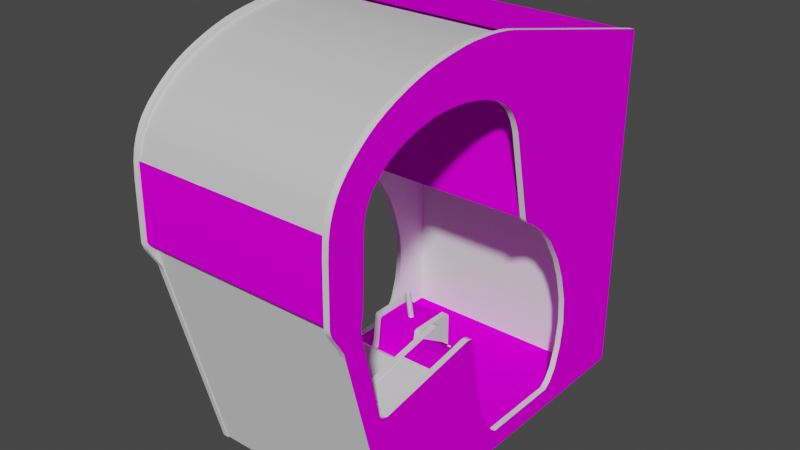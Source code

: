 # Source: tailg2.blend  (saved by Blender 2.93.20; exported with 4.5.12 LTS)
import bpy
from mathutils import Matrix  # noqa: F401  (used for matrix-valued properties, if any)

bpy.ops.wm.read_factory_settings(use_empty=True)
scene = bpy.context.scene
scene.name = 'Scene'

# ---- images (referenced by path relative to the original .blend; pixels are not part of the script)
import os
ASSET_DIR = os.environ.get("B2B_ASSET_DIR", "")  # directory of the original .blend (textures are referenced by path, not embedded)
HERE = os.path.dirname(os.path.abspath(__file__))  # packed textures are extracted next to this script under _unpacked/

def load_image(name, relpath, width, height, colorspace="sRGB"):
    """Load a texture the original file referenced (path relative to the .blend, or extracted next to this script)."""
    p = next((c for c in (os.path.join(HERE, relpath), os.path.join(ASSET_DIR, relpath)) if relpath and os.path.exists(c)), "")
    if p:
        img = bpy.data.images.load(p, check_existing=True)
        img.name = name
    else:  # same state as the original file: an image datablock whose file is absent (Cycles renders it pink)
        img = bpy.data.images.new(name, width, height)
        img.source = "FILE"
        img.filepath = "//" + (relpath or name)
    img.colorspace_settings.name = colorspace
    return img
img_02tailg2snapmap_tiff = load_image('02tailg2snapmap.TIFF', '02tailg2snapmap.TIFF', 1024, 1024, 'sRGB')
img_04tailg2bezelmap_tiff = load_image('04tailg2bezelmap.TIFF', '04tailg2bezelmap.TIFF', 1024, 1024, 'sRGB')
img_tailg2sidemap_tiff = load_image('tailg2sidemap.TIFF', 'tailg2sidemap.TIFF', 1024, 1024, 'sRGB')
img_tailg2frontmap_tiff = load_image('tailg2frontmap.TIFF', 'tailg2frontmap.TIFF', 1024, 1024, 'sRGB')
img_tailg2flatmarqueemap_tiff = load_image('tailg2flatmarqueemap.TIFF', 'tailg2flatmarqueemap.TIFF', 1024, 1024, 'sRGB')
img_tailg2floormap_tiff = load_image('tailg2floormap.TIFF', 'tailg2floormap.TIFF', 1024, 1024, 'sRGB')
img_tailg2miscmap_tiff = load_image('tailg2miscmap.TIFF', 'tailg2miscmap.TIFF', 1024, 1024, 'sRGB')

# ---- materials (node trees are filled in below, after node groups)
mat_01tailg2fakemarquee = bpy.data.materials.new('01tailg2fakemarquee')
mat_01tailg2fakemarquee.use_transparent_shadow = False
mat_01tailg2fakemarquee.roughness = 0.8807
mat_01tailg2fakemarquee.specular_intensity = 0.0
mat_02tailg2snap = bpy.data.materials.new('02tailg2snap')
mat_02tailg2snap.use_transparent_shadow = False
mat_02tailg2snap.roughness = 0.8807
mat_02tailg2snap.specular_intensity = 0.0
mat_03tailg2smokedglass = bpy.data.materials.new('03tailg2smokedglass')
mat_03tailg2smokedglass.use_transparent_shadow = False
mat_03tailg2smokedglass.roughness = 0.8313
mat_03tailg2smokedglass.specular_intensity = 0.5922
mat_04tailg2bezel = bpy.data.materials.new('04tailg2bezel')
mat_04tailg2bezel.use_transparent_shadow = False
mat_04tailg2bezel.roughness = 0.8807
mat_04tailg2bezel.specular_intensity = 0.0
mat_tailg2black = bpy.data.materials.new('tailg2black')
mat_tailg2black.use_transparent_shadow = False
mat_tailg2black.roughness = 0.7934
mat_tailg2black.specular_intensity = 0.5922
mat_tailg2side = bpy.data.materials.new('tailg2side')
mat_tailg2side.use_transparent_shadow = False
mat_tailg2side.roughness = 0.8807
mat_tailg2side.specular_intensity = 0.0
mat_tailg2front = bpy.data.materials.new('tailg2front')
mat_tailg2front.use_transparent_shadow = False
mat_tailg2front.roughness = 0.8807
mat_tailg2front.specular_intensity = 0.0
mat_tailg2flatmarquee = bpy.data.materials.new('tailg2flatmarquee')
mat_tailg2flatmarquee.use_transparent_shadow = False
mat_tailg2flatmarquee.roughness = 0.8807
mat_tailg2flatmarquee.specular_intensity = 0.0
mat_tailg2floor = bpy.data.materials.new('tailg2floor')
mat_tailg2floor.use_transparent_shadow = False
mat_tailg2floor.roughness = 0.8807
mat_tailg2floor.specular_intensity = 0.0
mat_tailg2misc = bpy.data.materials.new('tailg2misc')
mat_tailg2misc.use_transparent_shadow = False
mat_tailg2misc.roughness = 0.8807
mat_tailg2misc.specular_intensity = 0.0
mat_tailg2red = bpy.data.materials.new('tailg2red')
mat_tailg2red.use_transparent_shadow = False
mat_tailg2red.roughness = 0.8807
mat_tailg2red.specular_intensity = 0.0
mat_tailg2silver = bpy.data.materials.new('tailg2silver')
mat_tailg2silver.use_transparent_shadow = False
mat_tailg2silver.roughness = 0.8539
mat_tailg2silver.specular_intensity = 0.3137

# ---- node groups
ng_auto_smooth = bpy.data.node_groups.new('Auto Smooth', 'GeometryNodeTree')
_s = ng_auto_smooth.interface.new_socket(name='Geometry', in_out='OUTPUT', socket_type='NodeSocketGeometry')
_s = ng_auto_smooth.interface.new_socket(name='Geometry', in_out='INPUT', socket_type='NodeSocketGeometry')
_s = ng_auto_smooth.interface.new_socket(name='Angle', in_out='INPUT', socket_type='NodeSocketFloat')
_s.subtype = 'ANGLE'
_s.min_value = 0.0
_s.max_value = 3.142
ng_auto_smooth.is_modifier = True
_N = ng_auto_smooth.nodes; _L = ng_auto_smooth.links
n0 = _N.new('NodeGroupOutput'); n0.name = 'Group Output'; n0.location = (480, -100)
n1 = _N.new('NodeGroupInput'); n1.name = 'Group Input'; n1.location = (-420, -300)
n2 = _N.new('NodeGroupInput'); n2.name = 'Group Input.001'; n2.location = (-60, -100)
n3 = _N.new('GeometryNodeSetShadeSmooth'); n3.name = 'Set Shade Smooth'; n3.location = (120, -100)
n3.domain = 'EDGE'
n4 = _N.new('GeometryNodeSetShadeSmooth'); n4.name = 'Set Shade Smooth.001'; n4.location = (300, -100)
n5 = _N.new('GeometryNodeInputMeshEdgeAngle'); n5.name = 'Edge Angle'; n5.location = (-420, -220)
n6 = _N.new('GeometryNodeInputEdgeSmooth'); n6.name = 'Is Edge Smooth'; n6.location = (-60, -160)
n7 = _N.new('GeometryNodeInputShadeSmooth'); n7.name = 'Is Face Smooth'; n7.location = (-240, -340)
n8 = _N.new('FunctionNodeBooleanMath'); n8.name = 'Boolean Math'; n8.location = (-60, -220)
n9 = _N.new('FunctionNodeCompare'); n9.name = 'Compare'; n9.location = (-240, -180)
n9.operation = 'LESS_EQUAL'
_L.new(n5.outputs[0], n9.inputs[0])
_L.new(n4.outputs[0], n0.inputs[0])
_L.new(n1.outputs[1], n9.inputs[1])
_L.new(n9.outputs[0], n8.inputs[0])
_L.new(n7.outputs[0], n8.inputs[1])
_L.new(n2.outputs[0], n3.inputs[0])
_L.new(n6.outputs[0], n3.inputs[1])
_L.new(n3.outputs[0], n4.inputs[0])
_L.new(n8.outputs[0], n3.inputs[2])
n0.is_active_output = True

# ---- material node trees
mat_01tailg2fakemarquee.use_nodes = True; mat_01tailg2fakemarquee.node_tree.nodes.clear()
_N = mat_01tailg2fakemarquee.node_tree.nodes; _L = mat_01tailg2fakemarquee.node_tree.links
n0 = _N.new('ShaderNodeBsdfPrincipled'); n0.name = 'Principled BSDF'; n0.location = (10, 300)
n0.distribution = 'GGX'
n0.subsurface_method = 'BURLEY'
n0.inputs[2].default_value = 0.8807
n0.inputs[3].default_value = 1.45
n0.inputs[13].default_value = 0.0
n0.inputs[27].default_value = (0.0, 0.0, 0.0, 1.0)
n0.inputs[28].default_value = 1.0
n1 = _N.new('ShaderNodeOutputMaterial'); n1.name = 'Material Output'; n1.location = (300, 300)
_L.new(n0.outputs[0], n1.inputs[0])
n1.is_active_output = True
mat_02tailg2snap.use_nodes = True; mat_02tailg2snap.node_tree.nodes.clear()
_N = mat_02tailg2snap.node_tree.nodes; _L = mat_02tailg2snap.node_tree.links
n0 = _N.new('ShaderNodeBsdfPrincipled'); n0.name = 'Principled BSDF'; n0.location = (10, 300)
n0.distribution = 'GGX'
n0.subsurface_method = 'BURLEY'
n0.inputs[2].default_value = 0.8807
n0.inputs[3].default_value = 1.45
n0.inputs[13].default_value = 0.0
n0.inputs[27].default_value = (0.0, 0.0, 0.0, 1.0)
n0.inputs[28].default_value = 1.0
n1 = _N.new('ShaderNodeOutputMaterial'); n1.name = 'Material Output'; n1.location = (300, 300)
n2 = _N.new('ShaderNodeTexImage'); n2.name = 'Image Texture'; n2.location = (-300, 600)
n2.image = img_02tailg2snapmap_tiff
_L.new(n0.outputs[0], n1.inputs[0])
_L.new(n2.outputs[0], n0.inputs[0])
n1.is_active_output = True
mat_03tailg2smokedglass.use_nodes = True; mat_03tailg2smokedglass.node_tree.nodes.clear()
_N = mat_03tailg2smokedglass.node_tree.nodes; _L = mat_03tailg2smokedglass.node_tree.links
n0 = _N.new('ShaderNodeBsdfPrincipled'); n0.name = 'Principled BSDF'; n0.location = (10, 300)
n0.distribution = 'GGX'
n0.subsurface_method = 'BURLEY'
n0.inputs[2].default_value = 0.8313
n0.inputs[3].default_value = 1.45
n0.inputs[4].default_value = 0.85
n0.inputs[13].default_value = 0.5922
n0.inputs[27].default_value = (0.0, 0.0, 0.0, 1.0)
n0.inputs[28].default_value = 1.0
n1 = _N.new('ShaderNodeOutputMaterial'); n1.name = 'Material Output'; n1.location = (300, 300)
_L.new(n0.outputs[0], n1.inputs[0])
n1.is_active_output = True
mat_04tailg2bezel.use_nodes = True; mat_04tailg2bezel.node_tree.nodes.clear()
_N = mat_04tailg2bezel.node_tree.nodes; _L = mat_04tailg2bezel.node_tree.links
n0 = _N.new('ShaderNodeBsdfPrincipled'); n0.name = 'Principled BSDF'; n0.location = (10, 300)
n0.distribution = 'GGX'
n0.subsurface_method = 'BURLEY'
n0.inputs[2].default_value = 0.8807
n0.inputs[3].default_value = 1.45
n0.inputs[13].default_value = 0.0
n0.inputs[27].default_value = (0.0, 0.0, 0.0, 1.0)
n0.inputs[28].default_value = 1.0
n1 = _N.new('ShaderNodeOutputMaterial'); n1.name = 'Material Output'; n1.location = (300, 300)
n2 = _N.new('ShaderNodeTexImage'); n2.name = 'Image Texture'; n2.location = (-300, 600)
n2.image = img_04tailg2bezelmap_tiff
_L.new(n0.outputs[0], n1.inputs[0])
_L.new(n2.outputs[0], n0.inputs[0])
n1.is_active_output = True
mat_tailg2black.use_nodes = True; mat_tailg2black.node_tree.nodes.clear()
_N = mat_tailg2black.node_tree.nodes; _L = mat_tailg2black.node_tree.links
n0 = _N.new('ShaderNodeBsdfPrincipled'); n0.name = 'Principled BSDF'; n0.location = (10, 300)
n0.distribution = 'GGX'
n0.subsurface_method = 'BURLEY'
n0.inputs[2].default_value = 0.7934
n0.inputs[3].default_value = 1.45
n0.inputs[13].default_value = 0.5922
n0.inputs[27].default_value = (0.0, 0.0, 0.0, 1.0)
n0.inputs[28].default_value = 1.0
n1 = _N.new('ShaderNodeOutputMaterial'); n1.name = 'Material Output'; n1.location = (300, 300)
_L.new(n0.outputs[0], n1.inputs[0])
n1.is_active_output = True
mat_tailg2side.use_nodes = True; mat_tailg2side.node_tree.nodes.clear()
_N = mat_tailg2side.node_tree.nodes; _L = mat_tailg2side.node_tree.links
n0 = _N.new('ShaderNodeBsdfPrincipled'); n0.name = 'Principled BSDF'; n0.location = (10, 300)
n0.distribution = 'GGX'
n0.subsurface_method = 'BURLEY'
n0.inputs[2].default_value = 0.8807
n0.inputs[3].default_value = 1.45
n0.inputs[13].default_value = 0.0
n0.inputs[27].default_value = (0.0, 0.0, 0.0, 1.0)
n0.inputs[28].default_value = 1.0
n1 = _N.new('ShaderNodeOutputMaterial'); n1.name = 'Material Output'; n1.location = (300, 300)
n2 = _N.new('ShaderNodeTexImage'); n2.name = 'Image Texture'; n2.location = (-300, 600)
n2.image = img_tailg2sidemap_tiff
_L.new(n0.outputs[0], n1.inputs[0])
_L.new(n2.outputs[0], n0.inputs[0])
n1.is_active_output = True
mat_tailg2front.use_nodes = True; mat_tailg2front.node_tree.nodes.clear()
_N = mat_tailg2front.node_tree.nodes; _L = mat_tailg2front.node_tree.links
n0 = _N.new('ShaderNodeBsdfPrincipled'); n0.name = 'Principled BSDF'; n0.location = (10, 300)
n0.distribution = 'GGX'
n0.subsurface_method = 'BURLEY'
n0.inputs[2].default_value = 0.8807
n0.inputs[3].default_value = 1.45
n0.inputs[13].default_value = 0.0
n0.inputs[27].default_value = (0.0, 0.0, 0.0, 1.0)
n0.inputs[28].default_value = 1.0
n1 = _N.new('ShaderNodeOutputMaterial'); n1.name = 'Material Output'; n1.location = (300, 300)
n2 = _N.new('ShaderNodeTexImage'); n2.name = 'Image Texture'; n2.location = (-300, 600)
n2.image = img_tailg2frontmap_tiff
_L.new(n0.outputs[0], n1.inputs[0])
_L.new(n2.outputs[0], n0.inputs[0])
n1.is_active_output = True
mat_tailg2flatmarquee.use_nodes = True; mat_tailg2flatmarquee.node_tree.nodes.clear()
_N = mat_tailg2flatmarquee.node_tree.nodes; _L = mat_tailg2flatmarquee.node_tree.links
n0 = _N.new('ShaderNodeBsdfPrincipled'); n0.name = 'Principled BSDF'; n0.location = (10, 300)
n0.distribution = 'GGX'
n0.subsurface_method = 'BURLEY'
n0.inputs[2].default_value = 0.8807
n0.inputs[3].default_value = 1.45
n0.inputs[13].default_value = 0.0
n0.inputs[27].default_value = (0.0, 0.0, 0.0, 1.0)
n0.inputs[28].default_value = 1.0
n1 = _N.new('ShaderNodeOutputMaterial'); n1.name = 'Material Output'; n1.location = (300, 300)
n2 = _N.new('ShaderNodeTexImage'); n2.name = 'Image Texture'; n2.location = (-300, 600)
n2.image = img_tailg2flatmarqueemap_tiff
_L.new(n0.outputs[0], n1.inputs[0])
_L.new(n2.outputs[0], n0.inputs[0])
n1.is_active_output = True
mat_tailg2floor.use_nodes = True; mat_tailg2floor.node_tree.nodes.clear()
_N = mat_tailg2floor.node_tree.nodes; _L = mat_tailg2floor.node_tree.links
n0 = _N.new('ShaderNodeBsdfPrincipled'); n0.name = 'Principled BSDF'; n0.location = (10, 300)
n0.distribution = 'GGX'
n0.subsurface_method = 'BURLEY'
n0.inputs[2].default_value = 0.8807
n0.inputs[3].default_value = 1.45
n0.inputs[13].default_value = 0.0
n0.inputs[27].default_value = (0.0, 0.0, 0.0, 1.0)
n0.inputs[28].default_value = 1.0
n1 = _N.new('ShaderNodeOutputMaterial'); n1.name = 'Material Output'; n1.location = (300, 300)
n2 = _N.new('ShaderNodeTexImage'); n2.name = 'Image Texture'; n2.location = (-300, 600)
n2.image = img_tailg2floormap_tiff
_L.new(n0.outputs[0], n1.inputs[0])
_L.new(n2.outputs[0], n0.inputs[0])
n1.is_active_output = True
mat_tailg2misc.use_nodes = True; mat_tailg2misc.node_tree.nodes.clear()
_N = mat_tailg2misc.node_tree.nodes; _L = mat_tailg2misc.node_tree.links
n0 = _N.new('ShaderNodeBsdfPrincipled'); n0.name = 'Principled BSDF'; n0.location = (10, 300)
n0.distribution = 'GGX'
n0.subsurface_method = 'BURLEY'
n0.inputs[2].default_value = 0.8807
n0.inputs[3].default_value = 1.45
n0.inputs[13].default_value = 0.0
n0.inputs[27].default_value = (0.0, 0.0, 0.0, 1.0)
n0.inputs[28].default_value = 1.0
n1 = _N.new('ShaderNodeOutputMaterial'); n1.name = 'Material Output'; n1.location = (300, 300)
n2 = _N.new('ShaderNodeTexImage'); n2.name = 'Image Texture'; n2.location = (-300, 600)
n2.image = img_tailg2miscmap_tiff
_L.new(n0.outputs[0], n1.inputs[0])
_L.new(n2.outputs[0], n0.inputs[0])
n1.is_active_output = True
mat_tailg2red.use_nodes = True; mat_tailg2red.node_tree.nodes.clear()
_N = mat_tailg2red.node_tree.nodes; _L = mat_tailg2red.node_tree.links
n0 = _N.new('ShaderNodeBsdfPrincipled'); n0.name = 'Principled BSDF'; n0.location = (10, 300)
n0.distribution = 'GGX'
n0.subsurface_method = 'BURLEY'
n0.inputs[2].default_value = 0.8807
n0.inputs[3].default_value = 1.45
n0.inputs[13].default_value = 0.0
n0.inputs[27].default_value = (0.0, 0.0, 0.0, 1.0)
n0.inputs[28].default_value = 1.0
n1 = _N.new('ShaderNodeOutputMaterial'); n1.name = 'Material Output'; n1.location = (300, 300)
_L.new(n0.outputs[0], n1.inputs[0])
n1.is_active_output = True
mat_tailg2silver.use_nodes = True; mat_tailg2silver.node_tree.nodes.clear()
_N = mat_tailg2silver.node_tree.nodes; _L = mat_tailg2silver.node_tree.links
n0 = _N.new('ShaderNodeBsdfPrincipled'); n0.name = 'Principled BSDF'; n0.location = (10, 300)
n0.distribution = 'GGX'
n0.subsurface_method = 'BURLEY'
n0.inputs[2].default_value = 0.8539
n0.inputs[3].default_value = 1.45
n0.inputs[13].default_value = 0.3137
n0.inputs[27].default_value = (0.0, 0.0, 0.0, 1.0)
n0.inputs[28].default_value = 1.0
n1 = _N.new('ShaderNodeOutputMaterial'); n1.name = 'Material Output'; n1.location = (300, 300)
_L.new(n0.outputs[0], n1.inputs[0])
n1.is_active_output = True

# ---- world
world_world = bpy.data.worlds.new('World'); scene.world = world_world
world_world.use_nodes = True; world_world.node_tree.nodes.clear()
_N = world_world.node_tree.nodes; _L = world_world.node_tree.links
n0 = _N.new('ShaderNodeOutputWorld'); n0.name = 'World Output'; n0.location = (300, 300)
n1 = _N.new('ShaderNodeBackground'); n1.name = 'Background'; n1.location = (10, 300)
n1.inputs[0].default_value = (0.05088, 0.05088, 0.05088, 1.0)
_L.new(n1.outputs[0], n0.inputs[0])
n0.is_active_output = True
world_world.color = (0.05088, 0.05088, 0.05088)
world_world.use_sun_shadow = False
world_world.sun_shadow_jitter_overblur = 0.0

# ---- meshes
me_tailg2 = bpy.data.meshes.new('tailg2')
me_tailg2.from_pydata([(-0.08904, -0.7339, -0.3745), (-0.08904, -0.7339, -0.2953), (-0.019, -0.7339, -0.3745), (0.01761, 0.1617, -0.3466), (-0.1834, 0.3209, -0.3634), (-0.1854, 0.2436, -0.3591), (-0.08806, 0.2431, -0.3448), (0.1247, 0.2431, -0.3439), (0.01759, 0.3269, -0.347), (0.01764, 0.08293, -0.3644), (-0.08526, 0.1632, -0.3516), (0.1223, 0.3261, -0.3509), (-0.08526, 0.3254, -0.352), (0.1228, 0.1633, -0.3504), (-0.1834, 0.1671, -0.3631), (-0.07897, 0.08469, -0.3669), (0.2217, 0.322, -0.3613), (0.1159, 0.4062, -0.3665), (0.01822, 0.2433, -0.3374), (0.223, 0.2436, -0.3575), (0.2155, 0.08974, -0.3708), (0.2226, 0.1672, -0.361), (-0.1752, 0.3991, -0.3738), (-0.07897, 0.4047, -0.3677), (0.3623, 0.587, 0.08278), (-0.3258, 0.587, 0.08278), (-0.3258, 0.5973, -0.0006718), (-0.3258, 0.6027, 0.002402), (-0.3258, 0.5924, 0.08585), (0.3623, 0.5924, 0.08585), (-0.3258, 0.4416, 0.43), (0.3623, 0.4416, 0.43), (0.3623, 0.3878, 0.4844), (0.3623, 0.3933, 0.4875), (0.3623, 0.447, 0.433), (-0.3258, 0.447, 0.433), (0.3623, 0.6027, 0.002402), (0.3623, 0.6031, -0.09648), (-0.3258, 0.6031, -0.09648), (-0.3258, 0.5976, -0.09955), (0.3623, 0.5976, -0.09955), (0.3623, 0.5973, -0.0006718), (0.3623, 0.3352, 0.5173), (-0.3258, 0.3352, 0.5173), (-0.3258, 0.3878, 0.4844), (-0.3258, 0.3933, 0.4875), (-0.3258, 0.3406, 0.5204), (0.3623, 0.3406, 0.5204), (-0.3258, 0.5499, 0.2348), (0.3623, 0.5499, 0.2348), (0.3623, 0.5185, 0.3109), (0.3623, 0.5239, 0.314), (0.3623, 0.5554, 0.2378), (-0.3258, 0.5554, 0.2378), (-0.3258, 0.5239, 0.314), (-0.3258, 0.5185, 0.3109), (0.3623, 0.2742, 0.5412), (0.3623, 0.2688, 0.5382), (-0.3258, 0.4885, 0.379), (-0.3258, 0.483, 0.3759), (-0.3258, 0.5887, -0.177), (-0.3258, 0.5942, -0.1739), (0.3623, 0.5783, 0.1621), (0.3623, 0.5729, 0.159), (-0.3258, 0.2742, 0.5412), (-0.3258, 0.2688, 0.5382), (0.3623, 0.4885, 0.379), (0.3623, 0.483, 0.3759), (-0.3258, 0.5783, 0.1621), (-0.3258, 0.5729, 0.159), (0.3623, 0.5887, -0.177), (0.3623, 0.5942, -0.1739), (-0.3221, 0.5123, -0.3025), (0.3591, 0.5123, -0.3025), (0.3591, 0.5205, -0.3005), (0.3591, 0.5751, -0.2283), (-0.3221, 0.5751, -0.2283), (0.3591, 0.5526, -0.2345), (-0.3221, 0.5526, -0.2345), (-0.3221, 0.5351, -0.2851), (0.3591, 0.5351, -0.2851), (-0.3221, 0.5274, -0.295), (0.3591, 0.5274, -0.295), (-0.3221, 0.5205, -0.3005), (-0.3221, -0.005003, -0.3013), (0.3591, -0.005003, -0.3013), (-0.3221, 0.5863, -0.1719), (-0.3221, 0.585, -0.2156), (0.3591, 0.585, -0.2156), (0.3591, 0.5863, -0.1719), (-0.3217, -0.7823, -0.8587), (-0.3417, -0.7823, 0.3213), (-0.3217, -0.2217, -0.4979), (0.3583, -0.7823, -0.8587), (0.3583, -0.6536, -0.5275), (0.3583, -0.5748, -0.5513), (0.3583, 0.6041, -0.188), (-0.3217, -0.3347, 0.3708), (-0.3239, -0.7798, 0.319), (-0.3269, 0.2227, 0.5021), (0.3591, 0.2227, 0.5021), (0.3591, -0.7616, 0.2766), (0.3583, 0.4612, 0.0487), (0.3583, 0.4617, 0.1173), (-0.3417, 0.4477, -0.8587), (-0.3217, 0.2973, -0.2314), (-0.3217, 0.2138, 0.5494), (-0.3217, 0.01305, 0.4319), (-0.3217, 0.255, 0.4216), (0.3622, -0.7798, -0.8559), (0.2393, -0.3694, 0.4049), (0.2593, -0.2951, -0.04143), (0.2593, -0.3695, 0.4049), (0.2593, -0.7682, 0.2993), (-0.2228, -0.3092, -0.05101), (-0.2028, -0.2951, -0.04143), (-0.2028, -0.3695, 0.4049), (-0.2028, -0.7682, 0.2993), (0.2411, -0.5639, 0.3536), (0.2411, -0.5006, -0.05037), (-0.2051, -0.5006, -0.05037), (-0.3269, -0.7616, 0.2766), (0.3622, -0.7798, 0.319), (0.3622, 0.0132, 0.5218), (-0.3217, 0.4612, 0.0487), (-0.3217, -0.3543, 0.3384), (0.3583, 0.01305, 0.4319), (0.3583, -0.001122, 0.5447), (-0.05006, -0.421, -0.1357), (-0.07006, -0.537, -0.1072), (-0.07006, -0.434, -0.2791), (0.1135, -0.7197, -0.2791), (0.1135, -0.4262, -0.2765), (0.09347, -0.7197, -0.2791), (0.09347, -0.537, -0.1072), (0.3583, -0.2217, -0.4979), (-0.3239, 0.0132, 0.5218), (-0.2051, -0.5639, 0.3536), (0.2593, -0.7682, -0.1368), (0.3583, 0.5746, 0.2241), (0.2393, -0.7682, 0.2993), (-0.2228, -0.7682, 0.2993), (-0.3217, -0.5748, -0.5513), (-0.3217, -0.6536, -0.5275), (0.3583, -0.3347, 0.3708), (-0.109, 0.04066, -0.3084), (-0.3217, 0.4143, 0.2968), (0.2579, -0.7167, -0.1222), (0.2579, -0.4465, -0.06908), (0.3592, -0.4465, -0.06908), (0.3592, -0.3654, 0.372), (-0.3227, -0.7167, -0.1222), (-0.2214, -0.4465, -0.06908), (-0.2214, -0.3654, 0.372), (-0.3217, -0.001122, 0.5447), (0.3605, -0.1872, -0.6858), (0.3605, -0.003759, -0.3018), (-0.3228, -0.003759, -0.3018), (0.2761, 0.2437, -0.307), (0.2764, 0.4504, -0.3074), (0.2411, -0.7823, -0.1318), (-0.2051, -0.7824, -0.1318), (-0.2051, -0.5233, -0.08266), (0.2411, -0.5233, -0.08266), (0.01561, 0.4505, -0.3086), (0.01749, 0.4066, -0.3654), (-0.24, 0.3435, -0.3096), (0.3583, 0.3054, 0.5393), (-0.3228, -0.1872, -0.6858), (-0.3217, 0.5956, 0.1478), (-0.05006, -0.515, -0.1182), (-0.07006, -0.515, -0.1182), (0.09347, -0.515, -0.1182), (0.1135, -0.515, -0.1182), (0.09347, -0.7197, -0.09797), (-0.07006, -0.7197, -0.09797), (-0.07006, -0.5441, -0.06582), (-0.05006, -0.5441, -0.06582), (-0.05006, -0.7197, -0.09797), (0.1135, -0.5441, -0.06582), (0.1135, -0.7197, -0.09797), (0.3583, -0.4884, -0.5616), (0.3583, 0.4402, -0.07324), (0.3583, 0.4492, -0.03853), (0.3583, -0.07226, -0.3882), (0.3583, 0.3539, 0.3792), (-0.3268, 0.2434, -0.3096), (-0.24, 0.2437, -0.3094), (0.01549, 0.003256, -0.3078), (-0.2402, 0.04076, -0.309), (-0.327, 0.003413, -0.3092), (0.3631, 0.2434, -0.3068), (0.2762, 0.1451, -0.3068), (0.01525, 0.488, -0.3087), (0.3634, 0.4879, -0.3073), (-0.2214, -0.7167, -0.1222), (0.3592, -0.7167, -0.1222), (0.2579, -0.3654, 0.372), (-0.3227, -0.3654, 0.372), (0.3583, -0.6177, -0.1165), (-0.3217, 0.3367, 0.3932), (0.1426, 0.4505, -0.308), (-0.327, 0.4879, -0.3101), (0.01581, 0.04063, -0.3078), (0.2764, 0.04076, -0.3067), (0.3634, 0.003413, -0.3064), (0.3583, 0.3625, -0.1999), (-0.3217, 0.5746, 0.2241), (-0.3217, 0.5871, 0.1827), (-0.3417, 0.5871, 0.1827), (-0.3217, 0.472, 0.4222), (-0.3217, 0.6041, -0.188), (-0.3417, 0.615, -0.1109), (-0.3417, 0.2973, -0.2314), (-0.3417, 0.003353, -0.2948), (-0.3417, 0.3625, -0.1999), (-0.3217, 0.412, -0.1422), (-0.3217, 0.4273, -0.1098), (-0.3417, 0.4273, -0.1098), (0.3783, 0.6102, -0.1526), (0.3583, 0.6102, -0.1526), (0.3583, 0.615, -0.1109), (0.3783, 0.4484, 0.4493), (0.3783, 0.472, 0.4222), (0.3583, 0.472, 0.4222), (0.3583, -0.1389, -0.4481), (0.3783, -0.3042, -0.5309), (0.3583, -0.3042, -0.5309), (0.3583, 0.5625, 0.2579), (0.3783, 0.5956, 0.1478), (0.3783, 0.6031, 0.107), (-0.3217, -0.3965, -0.555), (-0.3217, -0.3042, -0.5309), (-0.3417, -0.3965, -0.555), (-0.3217, 0.3374, 0.5292), (-0.3217, 0.3698, 0.5143), (-0.3417, 0.3698, 0.5143), (-0.3217, 0.0224, 0.5523), (0.3583, 0.255, 0.4216), (0.3783, 0.255, 0.4216), (0.3583, 0.3057, 0.4102), (-0.3217, -0.7122, -0.4779), (-0.3217, 0.6086, 0.07142), (-0.3217, 0.6145, 0.0237), (-0.3217, 0.4617, 0.1173), (-0.3417, 0.4143, 0.2968), (-0.3217, 0.4341, 0.2487), (0.3783, -0.6536, -0.5275), (0.3783, -0.7122, -0.1869), (0.3583, -0.7122, -0.4779), (-0.3417, -0.3543, 0.3384), (-0.3417, -0.05714, 0.4351), (-0.3417, -0.04179, 0.4386), (-0.3217, 0.3785, 0.3533), (-0.3217, 0.3969, 0.328), (-0.3417, 0.3969, 0.328), (-0.3417, 0.392, 0.5004), (-0.3217, 0.392, 0.5004), (-0.3217, 0.4484, 0.4493), (0.3783, 0.4402, -0.07324), (0.3583, 0.3804, -0.1841), (0.3783, 0.3625, -0.1999), (0.3583, 0.4341, 0.2487), (0.3583, -0.2905, -0.02312), (0.3583, -0.3543, 0.3384), (0.3783, -0.3543, 0.3384), (0.3783, -0.04179, 0.4386), (0.3583, 0.3374, 0.5292), (0.3583, 0.2138, 0.5494), (0.3583, -0.04179, 0.4386), (-0.3217, 0.01861, 0.4307), (-0.3217, -0.04179, 0.4386), (0.3783, 0.615, -0.1109), (0.3783, 0.6145, 0.0237), (0.3583, 0.6086, 0.07142), (-0.3217, 0.3057, 0.4102), (-0.07006, -0.4431, -0.126), (-0.05006, -0.5409, -0.09749), (-0.07006, -0.5409, -0.09749), (0.09347, -0.4431, -0.126), (0.1135, -0.5409, -0.09749), (0.09347, -0.5409, -0.09749), (0.3783, 0.0224, 0.5523), (0.3583, -0.06571, 0.5044), (-0.3217, 0.4492, -0.03853), (0.3583, 0.4143, 0.2968), (0.3583, 0.3785, 0.3533), (0.3783, 0.3785, 0.3533), (-0.3217, 0.5448, 0.3008), (0.3783, 0.003353, -0.2948), (0.3583, 0.2973, -0.2314), (0.3583, 0.003353, -0.2948), (0.3783, -0.07226, -0.3882), (0.3783, -0.5296, -0.08862), (0.3583, -0.5296, -0.08862), (0.3583, -0.6971, -0.1664), (0.3583, -0.3965, -0.555), (0.3783, -0.4884, -0.5616), (-0.3217, -0.4884, -0.5616), (-0.3417, -0.5748, -0.5513), (-0.3417, -0.001122, 0.5447), (-0.3217, -0.06571, 0.5044), (0.3583, -0.7823, 0.3213), (0.3583, -0.7122, -0.1869), (-0.3217, -0.6971, -0.1664), (-0.3417, -0.6177, -0.1165), (-0.3217, -0.7122, -0.1869), (-0.3217, 0.3369, -0.2157), (-0.3217, 0.3625, -0.1999), (-0.24, 0.1449, -0.3092), (-0.3217, -0.5296, -0.08862), (-0.3217, -0.6177, -0.1165), (0.09347, -0.4204, -0.2694), (0.09347, -0.421, -0.1357), (0.1135, -0.421, -0.1357), (0.1135, -0.4431, -0.126), (-0.07006, -0.4204, -0.2694), (-0.07006, -0.421, -0.1357), (-0.3217, -0.1389, -0.4481), (-0.3417, -0.1389, -0.4481), (-0.3417, -0.2217, -0.4979), (-0.3217, -0.7823, 0.3213), (-0.3217, -0.3092, -0.05101), (0.3783, -0.2905, -0.02312), (0.3583, -0.3092, -0.05101), (0.2393, -0.7682, -0.1368), (0.2393, -0.3092, -0.05101), (-0.2228, -0.7682, -0.1368), (-0.2028, -0.3092, -0.05101), (-0.2228, -0.2905, -0.02312), (-0.3269, 0.2495, 0.5124), (-0.3269, 0.2636, 0.5247), (0.3591, 0.2636, 0.5247), (-0.07006, -0.7197, -0.2791), (-0.05006, -0.434, -0.2791), (0.09347, -0.434, -0.2791), (0.1135, -0.434, -0.2791), (-0.3217, -0.02736, -0.3262), (-0.3417, -0.02736, -0.3262), (-0.3217, 0.5293, 0.3332), (-0.05006, -0.7197, -0.2791), (0.3591, 0.2495, 0.5124), (-0.3217, 0.458, 0.1529), (-0.3217, 0.4447, 0.2145), (-0.3217, 0.458, 0.01296), (-0.3217, -0.07226, -0.3882), (-0.2228, -0.2951, -0.04143), (0.2393, -0.2905, -0.02312), (0.2393, -0.2951, -0.04143), (-0.1089, 0.4504, -0.3092), (0.117, 0.08471, -0.3655), (-0.3217, -0.6936, -0.5014), (0.3583, -0.6936, -0.5014), (0.3783, 0.3539, 0.3792), (-0.3217, -0.3461, 0.3621), (-0.2028, -0.7682, -0.1368), (-0.3217, 0.4477, -0.8587), (0.09347, -0.5441, -0.06582), (-0.2228, -0.3694, 0.4049), (0.3583, 0.458, 0.1529), (0.3783, 0.458, 0.1529), (0.3583, 0.3367, 0.3932), (-0.3217, 0.6167, -0.01216), (-0.3217, 0.617, -0.07505), (-0.2051, -0.5116, -0.07513), (0.2411, -0.5116, -0.07513), (-0.3217, 0.3539, 0.3792), (0.3583, 0.4447, 0.2145), (0.3583, 0.6167, -0.01216), (0.3783, 0.617, -0.07505), (0.3583, 0.4199, 0.4781), (0.3583, 0.3698, 0.5143), (0.3583, 0.412, -0.1422), (0.3783, 0.412, -0.1422), (0.3583, 0.4273, -0.1098), (0.3783, 0.3804, -0.1841), (0.3583, 0.4031, -0.1568), (0.3783, 0.3054, 0.5393), (-0.3217, 0.3054, 0.5393), (-0.3417, 0.3054, 0.5393), (0.3583, 0.4477, -0.8587), (0.2138, 0.4016, -0.3715), (-0.3217, 0.3804, -0.1841), (-0.3217, 0.4031, -0.1568), (0.2411, -0.5037, -0.06391), (-0.2051, -0.5037, -0.06391), (0.3583, 0.5111, 0.3666), (0.3783, 0.5111, 0.3666), (0.3783, 0.3969, 0.328), (0.3583, 0.3969, 0.328), (0.3583, 0.5871, 0.1827), (0.3583, -0.3461, 0.3621), (0.3583, 0.617, -0.07505), (0.3783, 0.000243, 0.4347), (0.3783, -0.01552, 0.4381), (-0.05006, -0.537, -0.1072), (-0.05006, -0.5279, -0.1143), (-0.07006, -0.5279, -0.1143), (0.1135, -0.5279, -0.1143), (0.1135, -0.537, -0.1072), (-0.3217, 0.4199, 0.4781), (0.3583, 0.2901, 0.4153), (-0.3417, 0.5111, 0.3666), (0.3583, -0.2951, -0.04143), (-0.3217, -0.2905, -0.02312), (-0.3217, -0.2951, -0.04143), (-0.3217, 0.615, -0.1109), (-0.3417, -0.2951, -0.04143), (0.3783, -0.2951, -0.04143), (0.2593, -0.3092, -0.05101), (0.3583, 0.2702, 0.5458), (0.09347, -0.5279, -0.1143), (-0.3417, 0.4402, -0.07324), (0.3583, 0.3369, -0.2157), (-0.3417, 0.255, 0.4216), (-0.3417, -0.3347, 0.3708), (0.3583, 0.5448, 0.3008), (-0.3417, 0.5746, 0.2241), (-0.3217, -0.01552, 0.4381), (0.3583, -0.01552, 0.4381), (-0.1752, 0.08972, -0.3733), (0.09347, -0.4262, -0.2765), (0.2762, 0.3449, -0.3072), (0.2593, -0.2905, -0.02312), (-0.3269, 0.271, 0.5387), (0.3591, 0.271, 0.5387), (-0.2028, -0.2905, -0.02312), (-0.3217, 0.2901, 0.4153), (0.3583, 0.458, 0.01296), (-0.3217, -0.01612, -0.304), (0.3583, -0.02736, -0.3262), (0.3583, -0.01612, -0.304), (-0.05006, -0.4204, -0.2694), (-0.05006, -0.4262, -0.2765), (0.1135, -0.4204, -0.2694), (0.3783, 0.6086, 0.07142), (-0.05006, -0.4431, -0.126), (0.3583, 0.01861, 0.4307), (0.3583, 0.0224, 0.5523), (0.3583, 0.5956, 0.1478), (-0.3217, 0.4402, -0.07324), (-0.3417, 0.4492, -0.03853), (-0.3217, 0.6031, 0.107), (-0.3417, 0.3804, -0.1841), (0.09347, -0.4256, -0.1292), (-0.07006, -0.4256, -0.1292), (-0.3217, 0.003353, -0.2948), (-0.3217, 0.5111, 0.3666), (-0.3217, 0.4915, 0.3967), (0.3783, 0.3374, 0.5292), (0.3783, 0.458, 0.01296), (-0.3417, 0.3785, 0.3533), (-0.3417, 0.458, 0.1529), (-0.3417, 0.4617, 0.1173), (-0.3417, 0.2702, 0.5458), (0.3783, 0.4915, 0.3967), (0.3783, 0.3698, 0.5143), (0.3783, 0.4341, 0.2487), (0.3783, 0.4492, -0.03853), (0.3583, 0.392, 0.5004), (0.3783, 0.3057, 0.4102), (-0.3417, 0.6041, -0.188), (-0.3417, 0.6102, -0.1526), (0.3783, 0.4612, 0.0487), (0.3783, 0.6041, -0.188), (0.3583, 0.4915, 0.3967), (-0.3417, 0.4915, 0.3967), (-0.07006, -0.4262, -0.2765), (-0.3217, 0.2702, 0.5458), (-0.3417, 0.4031, -0.1568), (0.3783, 0.4031, -0.1568), (-0.2402, 0.4503, -0.3098), (0.3583, 0.4484, 0.4493), (0.3583, 0.6145, 0.0237), (0.3783, 0.5871, 0.1827), (0.3783, 0.5293, 0.3332), (0.3583, 0.5293, 0.3332), (-0.3417, 0.5956, 0.1478), (-0.3417, 0.5293, 0.3332), (-0.3217, 0.6102, -0.1526), (-0.3217, 0.5625, 0.2579), (-0.3417, 0.412, -0.1422), (0.1441, 0.04067, -0.3073), (-0.05006, -0.4256, -0.1292), (0.1135, -0.4256, -0.1292), (0.3583, 0.6031, 0.107), (-0.3417, 0.6086, 0.07142), (0.3583, -0.0917, 0.4981), (-0.3217, -0.0917, 0.4981), (-0.3417, -0.3461, 0.3621), (-0.3417, -0.7122, -0.1869), (0.3783, -0.3461, 0.3621), (0.3783, -0.7823, 0.3213), (0.3783, 0.5965, -0.2204), (0.3783, -0.7823, -0.8587), (0.3783, -0.1389, -0.4481), (0.3783, -0.3347, 0.3708), (0.3783, 0.2702, 0.5458), (0.3783, 0.4477, -0.8587), (0.3783, 0.4617, 0.1173), (0.3783, 0.2973, -0.2314), (-0.3417, -0.7823, -0.8587), (-0.3417, -0.01552, 0.4381), (-0.3417, 0.5965, -0.2204), (0.3783, -0.7122, -0.4779), (-0.3417, 0.6031, 0.107), (-0.3417, -0.5296, -0.08862), (0.3783, -0.07173, -0.8587), (-0.3417, 0.4612, 0.0487), (-0.3417, -0.3042, -0.5309), (-0.3417, -0.07173, -0.8587), (-0.3417, -0.6536, -0.5275), (0.3783, -0.05714, 0.4351), (-0.3417, 0.4341, 0.2487), (-0.3417, -0.06571, 0.5044), (0.3783, -0.06571, 0.5044), (-0.3417, -0.7122, -0.4779), (0.3783, -0.5748, -0.5513), (0.3783, 0.4143, 0.2968), (0.3783, -0.3965, -0.555), (0.3783, 0.4273, -0.1098), (0.3783, 0.3367, 0.3932), (-0.3417, 0.4484, 0.4493), (0.3783, 0.392, 0.5004), (0.3783, -0.6971, -0.1664), (0.3783, -0.6177, -0.1165), (-0.3417, -0.6971, -0.1664), (0.3783, 0.5625, 0.2579), (-0.3417, 0.3539, 0.3792), (-0.3417, 0.0224, 0.5523), (-0.3417, 0.4531, -0.0161), (-0.3417, 0.5625, 0.2579), (-0.3417, -0.6936, -0.5014), (0.3783, -0.6936, -0.5014), (0.3783, -0.2217, -0.4979), (-0.3417, -0.4884, -0.5616), (-0.3417, 0.4447, 0.2145), (0.3783, 0.4447, 0.2145), (-0.3417, 0.3367, 0.3932), (-0.3417, 0.3057, 0.4102), (-0.3417, 0.617, -0.07505), (-0.3417, -0.07226, -0.3882), (-0.3417, 0.3374, 0.5292), (-0.3417, 0.000243, 0.4347), (0.3783, 0.4531, -0.0161), (-0.3417, -0.3092, -0.05101), (0.3783, -0.3092, -0.05101), (-0.3417, 0.2901, 0.4153), (-0.3417, 0.3369, -0.2157), (0.3783, -0.001122, 0.5447), (0.3783, -0.02736, -0.3262), (-0.3417, -0.2905, -0.02312), (-0.3417, 0.4199, 0.4781), (0.3783, 0.3369, -0.2157), (-0.3417, 0.6145, 0.0237), (0.3783, 0.2901, 0.4153), (0.3783, -0.01612, -0.304), (-0.3417, -0.01612, -0.304), (0.3783, 0.2138, 0.5494), (-0.3417, 0.2138, 0.5494), (0.3783, 0.4199, 0.4781), (-0.3417, 0.458, 0.01296), (-0.3417, 0.472, 0.4222), (-0.3417, 0.6167, -0.01216), (0.3783, 0.6167, -0.01216), (-0.3417, 0.5448, 0.3008), (0.3783, 0.5448, 0.3008), (0.3783, 0.5746, 0.2241), (-0.3417, -0.0917, 0.4981), (0.3783, -0.0917, 0.4981), (-0.3417, 0.01861, 0.4307), (0.3783, 0.01861, 0.4307), (0.3622, 0.443, -0.8559), (-0.3239, -0.7798, -0.8559), (-0.3239, 0.443, -0.8559), (-0.3239, 0.6074, -0.1543), (0.3622, 0.6074, -0.1543), (0.3611, 0.276, 0.5429), (-0.3246, 0.276, 0.5429), (-0.3246, 0.02839, 0.5471), (0.3611, 0.02839, 0.5471), (0.3611, 0.0155, 0.5399), (-0.3246, 0.0155, 0.5399), (-0.3246, 0.006992, 0.5278), (0.3611, 0.006992, 0.5278), (0.3605, -0.716, -0.6858), (-0.3228, -0.716, -0.6858), (-0.3228, -0.716, -0.1163), (0.3605, -0.716, -0.1163), (-0.05182, -0.4365, -0.2762), (0.09513, -0.4365, -0.2762), (0.09513, -0.7225, -0.2762), (0.09513, -0.4315, -0.2671), (-0.05182, -0.4315, -0.2671), (-0.05182, -0.4315, -0.1383), (0.09513, -0.4315, -0.1383), (-0.05182, -0.7225, -0.2762), (0.09513, -0.4365, -0.1302), (-0.05182, -0.4365, -0.1302), (0.09513, -0.5405, -0.1182), (0.3592, -0.3039, 0.03573), (-0.3227, -0.3039, 0.03573), (-0.2214, -0.3039, 0.03573), (0.2579, -0.3593, -0.05444), (-0.05182, -0.5405, -0.1182), (-0.05182, -0.5457, -0.06801), (0.09513, -0.5457, -0.06801), (-0.3437, -0.415, 0.3243), (-0.3341, -0.415, 0.3243), (-0.3341, -0.6999, 0.3293), (-0.3341, -0.42, 0.3293), (-0.3437, -0.42, 0.3293), (-0.3341, -0.42, -0.0149), (-0.3437, -0.7049, 0.3243), (-0.3437, -0.7049, -0.0099), (-0.3437, -0.6999, 0.3293), (-0.3341, -0.7049, 0.3243), (-0.3341, -0.415, -0.0099), (0.06212, -0.4362, -0.2511), (0.06016, -0.4282, -0.2545), (0.06212, -0.4362, -0.2579), (0.06602, -0.4362, -0.2511), (0.06797, -0.4362, -0.2545), (0.06016, -0.4362, -0.2545), (-0.3428, -0.5813, 0.1209), (-0.3428, -0.5769, 0.1223), (-0.3428, -0.5741, 0.1185), (-0.3428, -0.5769, 0.1147), (-0.3428, -0.5792, 0.2325), (-0.3428, -0.5764, 0.2287), (-0.3531, -0.5764, 0.2287), (-0.3428, -0.5836, 0.2311), (-0.3531, -0.5836, 0.2311), (-0.3531, -0.5792, 0.2249), (-0.3428, -0.5792, 0.2249), (0.06602, -0.4282, -0.2579), (0.06602, -0.4282, -0.2511), (-0.3428, -0.5836, 0.2264), (0.06602, -0.4362, -0.2579), (0.06212, -0.4282, -0.2579), (-0.3531, -0.5792, 0.2325), (-0.3531, -0.5813, 0.1162), (-0.3531, -0.5813, 0.1209), (-0.3531, -0.5769, 0.1223), (-0.3437, -0.42, -0.0149), (-0.3341, -0.6999, -0.0149), (-0.3341, -0.7049, -0.0099), (-0.3437, -0.6999, -0.0149), (-0.3437, -0.415, -0.0099), (0.09513, -0.4332, -0.1339), (-0.05182, -0.4333, -0.273), (0.09513, -0.4333, -0.273), (-0.3428, -0.5813, 0.1162), (-0.3531, -0.5741, 0.1185), (-0.3531, -0.5769, 0.1147), (-0.3531, -0.5836, 0.2264), (0.3592, -0.3593, -0.05444), (-0.3227, -0.3593, -0.05444), (-0.2214, -0.3593, -0.05444), (0.06212, -0.4282, -0.2511), (0.06797, -0.4282, -0.2545), (-0.3227, -0.4465, -0.06908), (-0.05182, -0.4332, -0.1339), (-0.3227, -0.32, 0.1275), (0.2579, -0.3039, 0.03573), (0.2579, -0.32, 0.1275), (-0.2214, -0.32, 0.1275), (0.3592, -0.32, 0.1275), (-0.2785, -0.3396, -0.02916), (-0.2703, -0.3467, -0.01923), (-0.2675, -0.3492, -0.02329), (-0.2675, -0.3396, -0.02916), (0.31, -0.3467, -0.01918), (0.3128, -0.3492, -0.02323), (0.3128, -0.3396, -0.0291), (0.3045, -0.3516, -0.02728), (0.3018, -0.3492, -0.02323), (0.31, -0.3516, -0.02728), (0.01883, -0.3271, -0.1841), (0.02431, -0.3271, -0.1841), (0.02431, -0.3381, -0.1861), (0.02431, -0.3287, -0.1748), (0.02431, -0.3398, -0.1768), (0.02706, -0.339, -0.1815), (0.01883, -0.3381, -0.1861), (0.01609, -0.339, -0.1815), (-0.2785, -0.3492, -0.02329), (-0.2757, -0.3371, -0.02511), (-0.2757, -0.3467, -0.01923), (0.31, -0.3421, -0.03316), (0.3018, -0.3396, -0.0291), (0.31, -0.3371, -0.02505), (-0.2703, -0.3421, -0.03321), (-0.2703, -0.3371, -0.02511), (0.01609, -0.3279, -0.1795), (-0.2703, -0.3517, -0.02734), (-0.2757, -0.3517, -0.02734), (0.3045, -0.3467, -0.01918), (0.01883, -0.3398, -0.1768), (0.02706, -0.3279, -0.1795), (0.3045, -0.3371, -0.02505), (0.01883, -0.3287, -0.1748), (0.3045, -0.3421, -0.03316), (-0.2757, -0.3421, -0.03321), (0.02192, -0.3329, -0.1715), (0.01554, -0.4373, -0.1933), (0.0283, -0.3301, -0.1867), (0.0283, -0.4351, -0.2058), (0.02192, -0.4378, -0.1907), (0.03094, -0.4362, -0.1996), (0.01554, -0.4351, -0.2058), (0.01554, -0.3301, -0.1867), (0.0283, -0.3324, -0.1741), (0.0283, -0.4373, -0.1933), (0.01554, -0.3324, -0.1741), (0.0129, -0.4362, -0.1996), (0.02192, -0.4346, -0.2084), (0.02192, -0.3297, -0.1893), (0.0129, -0.3313, -0.1804), (0.03094, -0.3313, -0.1804)], [], [(0, 1, 2), (117, 355, 115, 116), (5, 14, 10, 6), (19, 16, 11, 7), (350, 13, 3, 9), (23, 12, 8, 165), (6, 12, 4, 5), (3, 18, 6, 10), (18, 8, 12, 6), (8, 18, 7, 11), (10, 15, 9, 3), (16, 381, 17, 11), (11, 17, 165, 8), (158, 422, 16, 19), (187, 309, 14, 5), (7, 13, 21, 19), (164, 349, 23, 165), (287, 353, 185, 286), (479, 211, 461, 462), (427, 108, 414, 547), (434, 132, 421, 312), (306, 490, 526, 304), (59, 67, 31, 30), (685, 698, 701, 694), (37, 71, 61, 38), (60, 70, 40, 39), (555, 401, 240, 460), (54, 58, 66, 51), (44, 32, 42, 43), (537, 367, 359, 360), (67, 59, 55, 50), (224, 223, 455, 465), (87, 76, 75, 88), (52, 62, 68, 53), (69, 63, 49, 48), (288, 480, 531, 565), (249, 504, 533, 352), (182, 374, 520, 259), (554, 486, 242, 243), (257, 400, 552, 256), (170, 436, 276, 171), (26, 41, 24, 25), (47, 33, 45, 46), (142, 299, 511, 143), (253, 366, 528, 451), (206, 413, 553, 261), (579, 580, 577, 578), (306, 354, 321), (241, 321, 90), (365, 163, 162, 364), (302, 391, 295), (90, 501, 510), (92, 232, 90), (559, 529, 237, 106), (93, 302, 303), (507, 494, 93), (93, 94, 95), (359, 370, 220), (93, 96, 380), (97, 301, 321), (302, 283, 269), (79, 80, 77, 78), (429, 557, 338, 337), (93, 227, 96), (102, 103, 220), (104, 90, 510), (105, 318, 90), (291, 290, 96), (241, 306, 321), (292, 507, 498, 493), (105, 90, 356), (141, 358, 114, 327), (13, 350, 20, 21), (4, 166, 187, 5), (113, 138, 111, 112), (315, 484, 444, 279), (570, 414, 108, 270), (264, 403, 294), (93, 303, 249), (274, 485, 230, 435), (105, 356, 211), (211, 244, 124), (310, 405, 125), (238, 126, 127), (240, 127, 370), (340, 433, 128), (333, 129, 130), (131, 132, 314), (133, 134, 335), (135, 225, 96), (498, 507, 93), (211, 210, 246), (210, 106, 108), (370, 139, 220), (142, 143, 90), (97, 271, 301), (302, 269, 144), (14, 420, 15, 10), (17, 201, 164, 165), (210, 254, 146), (475, 476, 386, 387), (385, 120, 119, 384), (508, 561, 344, 124), (255, 245, 146, 254), (158, 19, 21, 192), (349, 471, 22, 23), (674, 691, 672, 673), (203, 482, 350, 9), (22, 4, 12, 23), (127, 167, 370), (211, 169, 210), (340, 128, 170), (171, 276, 130), (172, 279, 335), (131, 314, 173), (133, 174, 357), (333, 175, 176), (340, 177, 178), (131, 179, 180), (262, 285, 370), (93, 181, 296), (211, 217, 216), (105, 337, 345), (182, 183, 220), (184, 291, 96), (286, 185, 370), (210, 235, 106), (370, 386, 139), (186, 187, 166), (188, 189, 190), (191, 158, 192), (193, 159, 194), (451, 255, 254, 253), (391, 199, 295), (340, 277, 177), (333, 176, 278), (133, 357, 281), (131, 280, 179), (304, 311, 125), (274, 368, 220), (210, 275, 200), (193, 201, 159), (186, 471, 202), (188, 203, 145), (191, 204, 205), (206, 260, 220), (105, 345, 318), (109, 573, 574, 572), (691, 700, 697, 672), (211, 104, 503), (363, 406, 212, 540), (317, 445, 483, 128), (297, 519, 296, 181), (244, 342, 452, 453), (402, 466, 448, 447), (126, 283, 127), (149, 148, 603, 656), (493, 498, 96), (499, 360, 359, 103), (500, 553, 413, 290), (154, 301, 107), (557, 429, 446, 214), (389, 285, 518, 388), (124, 244, 453, 508), (294, 324, 546, 293), (231, 298, 90), (490, 306, 241, 516), (185, 353, 521, 361), (184, 225, 495, 292), (632, 655, 637, 631), (371, 267, 449, 456), (351, 143, 511, 532), (532, 516, 241, 351), (345, 541, 319, 318), (416, 566, 527, 228), (415, 97, 354, 489), (487, 569, 515, 283), (151, 661, 152, 195), (97, 251, 252), (366, 200, 538, 528), (608, 617, 648, 607), (576, 572, 574, 575), (152, 661, 657, 658), (88, 89, 86, 87), (426, 115, 346, 329), (562, 522, 258, 210), (406, 479, 462, 212), (74, 83, 72, 73), (646, 616, 613, 614), (266, 512, 144), (102, 463, 499, 103), (269, 266, 144), (571, 437, 238, 239), (271, 97, 252), (173, 315, 279, 172), (629, 634, 633, 630), (236, 542, 234, 235), (230, 485, 439, 229), (478, 402, 447, 339), (343, 246, 513, 536), (530, 441, 284), (282, 438, 127, 549), (438, 282, 558, 268), (680, 684, 678, 679), (573, 109, 122, 98), (492, 302, 93, 494), (273, 473, 274, 435), (417, 531, 480, 207), (323, 408, 403, 263), (469, 443, 382, 383), (298, 535, 299, 142), (482, 204, 20, 350), (690, 702, 675, 676), (652, 624, 642, 641), (550, 556, 431, 430), (247, 94, 352, 533), (106, 468, 454, 559), (169, 442, 505, 477), (211, 308, 307), (422, 159, 381, 16), (631, 628, 640, 632), (221, 272, 219, 220), (320, 92, 318, 319), (475, 566, 416, 476), (332, 341, 330, 331), (386, 465, 455, 387), (591, 596, 589, 590), (329, 358, 116, 426), (18, 3, 13, 7), (333, 130, 334, 340), (83, 74, 82, 81), (92, 320, 509, 232), (149, 196, 147, 148), (38, 27, 36, 37), (278, 176, 177, 277), (169, 288, 210), (610, 608, 607, 611), (211, 343, 342), (41, 26, 39, 40), (211, 344, 284), (530, 284, 344), (215, 308, 382, 443), (358, 329, 346), (536, 452, 342, 343), (110, 347, 348), (541, 345, 337, 338), (420, 189, 145, 15), (201, 17, 381, 159), (351, 241, 90), (703, 692, 695, 696), (326, 348, 111, 409), (93, 249, 352), (306, 125, 354), (423, 111, 348, 347), (93, 296, 227), (409, 138, 325, 326), (211, 356, 104), (104, 356, 90), (389, 388, 287, 286), (361, 240, 370), (211, 362, 169), (525, 524, 295, 199), (327, 114, 328, 355), (210, 366, 253), (359, 367, 370), (523, 459, 371, 456), (167, 371, 370), (34, 66, 58, 35), (372, 374, 220), (373, 520, 374, 372), (235, 378, 106), (397, 129, 395, 396), (498, 380, 96), (498, 93, 380), (618, 621, 636, 659), (225, 184, 96), (22, 471, 166, 4), (318, 92, 90), (211, 383, 382), (368, 564, 369, 392), (656, 603, 664, 600), (311, 310, 125), (101, 121, 99, 100), (555, 239, 238, 401), (391, 294, 199), (259, 458, 183, 182), (688, 669, 693, 687), (139, 274, 220), (167, 410, 497, 377), (711, 714, 712, 706), (93, 95, 181), (298, 142, 90), (311, 305, 506, 310), (611, 615, 609, 610), (302, 144, 391), (20, 204, 192, 21), (368, 392, 220), (540, 563, 362, 363), (419, 126, 393, 394), (543, 570, 270, 107), (140, 110, 326, 325), (340, 396, 395), (408, 546, 324, 403), (131, 398, 399), (635, 660, 622, 638), (210, 400, 235), (291, 431, 556, 289), (227, 135, 96), (304, 526, 305, 311), (401, 238, 127), (183, 458, 544), (93, 352, 94), (143, 351, 90), (439, 390, 474, 229), (302, 295, 303), (306, 304, 125), (28, 68, 62, 29), (332, 331, 424, 425), (264, 263, 403), (405, 404, 125), (411, 134, 399, 398), (211, 406, 362), (409, 111, 138), (580, 579, 582, 581), (328, 115, 355), (154, 237, 529, 300), (127, 268, 167), (391, 264, 294), (129, 397, 130), (134, 411, 335), (232, 231, 90), (172, 411, 398, 173), (370, 224, 386), (280, 399, 134, 281), (273, 564, 368, 473), (290, 413, 96), (46, 64, 56, 47), (313, 444, 484, 314), (169, 207, 288), (105, 211, 307), (301, 154, 300, 514), (386, 416, 139), (210, 146, 246), (106, 154, 107, 108), (271, 418, 301), (379, 454, 468, 378), (283, 419, 269), (317, 316, 130), (32, 44, 30, 31), (313, 312, 335), (63, 69, 25, 24), (194, 159, 422), (354, 97, 321), (50, 55, 48, 49), (248, 504, 249, 303), (111, 423, 112), (677, 675, 702, 689), (226, 534, 135, 227), (430, 184, 292, 550), (115, 426, 116), (293, 525, 199, 294), (260, 376, 220), (210, 108, 427), (428, 183, 544), (183, 428, 220), (105, 429, 337), (534, 495, 225, 135), (184, 430, 291), (203, 9, 15, 145), (614, 647, 645, 646), (638, 620, 639, 635), (403, 324, 294), (310, 322, 405), (120, 137, 118, 119), (433, 432, 128), (132, 434, 314), (110, 348, 326), (358, 346, 114), (190, 189, 309), (224, 472, 222, 223), (314, 315, 173), (130, 467, 433, 334), (128, 436, 170), (335, 421, 132, 336), (418, 107, 301), (655, 632, 640, 633), (238, 437, 126), (127, 438, 268), (106, 237, 154), (139, 439, 274), (211, 284, 440), (246, 146, 245, 513), (285, 389, 370), (362, 242, 169), (370, 560, 222, 472), (488, 301, 514, 568), (430, 431, 291), (413, 206, 220), (57, 65, 43, 42), (84, 85, 73, 72), (444, 313, 335), (445, 317, 130), (105, 446, 429), (288, 447, 210), (35, 45, 33, 34), (167, 267, 371), (336, 131, 133, 335), (436, 483, 445, 276), (211, 382, 308), (405, 407, 551, 404), (428, 102, 220), (583, 584, 581, 582), (333, 278, 129), (659, 619, 623, 618), (133, 281, 134), (211, 124, 344), (214, 446, 105, 213), (545, 322, 310, 506), (240, 361, 521, 460), (185, 361, 370), (441, 412, 440, 284), (389, 286, 370), (211, 440, 217), (641, 654, 627, 652), (103, 359, 220), (216, 481, 469, 383), (211, 342, 244), (235, 234, 378), (281, 357, 179, 280), (517, 297, 181, 95), (210, 253, 254), (208, 169, 477, 209), (131, 336, 132), (400, 258, 522, 552), (340, 334, 433), (218, 217, 440, 412), (210, 258, 400), (340, 170, 396), (264, 391, 491, 265), (202, 471, 349), (131, 173, 398), (271, 252, 502, 418), (277, 395, 129, 278), (374, 182, 220), (706, 719, 709, 707), (400, 257, 235), (330, 341, 100, 99), (497, 410, 268, 558), (211, 246, 343), (643, 642, 624, 625), (367, 262, 370), (371, 459, 370), (450, 463, 102, 428), (210, 427, 275), (644, 648, 617, 612), (53, 54, 51, 52), (340, 395, 277), (131, 399, 280), (547, 539, 275, 427), (224, 465, 386), (210, 200, 366), (191, 192, 204), (268, 410, 167), (312, 421, 335), (316, 467, 130), (378, 468, 106), (397, 171, 130), (411, 172, 335), (211, 216, 383), (663, 666, 602, 601), (186, 166, 471), (240, 401, 127), (370, 472, 224), (218, 481, 216, 217), (190, 309, 187), (29, 36, 27, 28), (139, 567, 474, 390), (537, 457, 262, 367), (274, 473, 368), (392, 221, 220), (406, 363, 362), (362, 243, 242), (96, 220, 219, 464), (288, 339, 447), (619, 639, 620, 623), (139, 390, 439), (167, 377, 449, 267), (386, 476, 416), (486, 505, 442, 242), (169, 208, 207), (128, 432, 316, 317), (416, 228, 139), (470, 373, 372, 376), (279, 444, 335), (432, 433, 467, 316), (276, 445, 130), (211, 479, 406), (447, 448, 210), (207, 480, 288), (527, 567, 139, 228), (194, 422, 158), (413, 220, 96), (565, 478, 339, 288), (376, 372, 220), (205, 204, 482), (128, 483, 436), (221, 392, 369, 272), (314, 484, 315), (439, 485, 274), (194, 158, 191), (242, 442, 169), (215, 548, 307, 308), (202, 349, 164), (190, 187, 186), (247, 517, 95, 94), (302, 487, 283), (81, 82, 80, 79), (205, 482, 203), (205, 203, 188), (188, 145, 189), (97, 415, 251), (301, 488, 321), (461, 211, 503), (464, 493, 96), (107, 270, 108), (437, 571, 393, 126), (202, 164, 193), (193, 164, 201), (512, 496, 144), (561, 530, 344), (450, 428, 544), (283, 126, 419), (91, 489, 490), (248, 491, 492), (457, 493, 455), (494, 507, 495), (91, 454, 252), (496, 497, 492), (104, 510, 541, 503), (499, 463, 493), (493, 500, 289), (91, 490, 501), (454, 414, 502), (619, 659, 636, 635), (293, 408, 265), (504, 248, 492), (214, 213, 503), (505, 503, 469), (250, 407, 506), (394, 239, 497), (239, 455, 497), (507, 292, 495), (505, 508, 453), (454, 505, 255), (493, 230, 455), (233, 509, 510), (511, 299, 510), (91, 252, 251), (512, 266, 497), (505, 513, 245), (91, 514, 454), (497, 515, 492), (511, 510, 501), (490, 516, 501), (494, 517, 247), (494, 504, 492), (454, 466, 505), (518, 457, 455), (494, 226, 519), (503, 215, 443), (541, 214, 503), (259, 520, 493), (292, 493, 289), (460, 521, 455), (256, 522, 466), (455, 523, 497), (524, 525, 265), (489, 305, 526), (230, 527, 455), (454, 451, 528), (261, 553, 493), (320, 319, 510), (497, 282, 515), (514, 529, 454), (505, 441, 530), (466, 531, 505), (532, 511, 501), (494, 247, 533), (454, 256, 466), (505, 481, 218), (353, 287, 455), (494, 495, 534), (494, 519, 297), (535, 233, 510), (505, 452, 536), (537, 360, 493), (454, 538, 539), (493, 369, 230), (505, 540, 503), (470, 375, 493), (523, 449, 497), (489, 250, 506), (248, 265, 491), (527, 475, 455), (388, 518, 455), (319, 541, 510), (299, 535, 510), (494, 297, 517), (454, 542, 256), (414, 543, 502), (394, 393, 239), (455, 222, 523), (544, 458, 493), (466, 478, 531), (489, 506, 305), (525, 293, 265), (407, 545, 506), (293, 546, 408), (505, 218, 412), (509, 320, 510), (494, 534, 226), (520, 373, 493), (454, 547, 414), (503, 548, 215), (91, 415, 489), (491, 496, 492), (516, 532, 501), (494, 533, 504), (230, 474, 527), (531, 209, 505), (489, 526, 490), (248, 524, 265), (282, 549, 515), (514, 300, 529), (541, 338, 214), (292, 289, 550), (250, 551, 407), (408, 323, 265), (505, 245, 255), (256, 552, 522), (493, 553, 500), (213, 548, 503), (369, 273, 230), (505, 554, 540), (239, 555, 455), (503, 443, 469), (266, 394, 497), (454, 502, 252), (454, 379, 542), (375, 261, 493), (449, 377, 497), (454, 255, 451), (454, 528, 538), (505, 453, 452), (360, 499, 493), (289, 556, 550), (338, 557, 214), (497, 558, 282), (529, 559, 454), (287, 388, 455), (222, 560, 523), (475, 387, 455), (523, 456, 449), (505, 536, 513), (457, 537, 493), (542, 236, 256), (505, 412, 441), (458, 259, 493), (555, 460, 455), (540, 462, 503), (505, 561, 508), (463, 450, 493), (521, 353, 455), (493, 219, 369), (466, 402, 478), (373, 470, 493), (454, 539, 547), (522, 562, 466), (554, 563, 540), (540, 212, 462), (219, 272, 369), (369, 564, 273), (230, 229, 474), (455, 223, 222), (209, 477, 505), (478, 565, 531), (527, 566, 475), (531, 417, 209), (505, 469, 481), (474, 567, 527), (273, 435, 230), (91, 568, 514), (505, 486, 554), (91, 251, 415), (515, 569, 492), (462, 461, 503), (493, 464, 219), (496, 512, 497), (505, 530, 561), (450, 544, 493), (414, 570, 543), (393, 571, 239), (616, 609, 615, 613), (210, 448, 466, 562), (587, 588, 585, 586), (243, 362, 563, 554), (594, 595, 592, 593), (157, 168, 155, 156), (568, 91, 321, 488), (347, 110, 112, 423), (496, 491, 391, 144), (679, 699, 683, 680), (364, 385, 384, 365), (289, 500, 290, 291), (662, 598, 597, 649), (209, 417, 207, 208), (654, 653, 626, 627), (155, 168, 586, 585), (518, 285, 262, 457), (125, 250, 489, 354), (647, 644, 612, 645), (265, 323, 263, 264), (227, 296, 519, 226), (524, 248, 303, 295), (665, 197, 150, 667), (630, 640, 628, 629), (322, 545, 407, 405), (658, 657, 601, 602), (123, 136, 98, 122), (694, 701, 681, 679), (654, 641, 642, 643), (309, 189, 420, 14), (663, 198, 153, 666), (634, 637, 655, 633), (615, 611, 607), (539, 538, 200, 275), (314, 434, 312, 313), (614, 613, 615), (647, 614, 644), (607, 648, 644), (651, 590, 589, 650), (604, 599, 597, 598), (256, 236, 235, 257), (681, 701, 698, 682), (630, 633, 640), (404, 551, 250, 125), (653, 654, 643), (78, 77, 75, 76), (233, 231, 232, 509), (660, 636, 621, 622), (171, 397, 396, 170), (635, 639, 619), (261, 375, 260, 206), (660, 635, 636), (689, 674, 673, 677), (606, 599, 604, 605), (307, 548, 213, 105), (625, 626, 653, 643), (671, 693, 669, 670), (687, 668, 686, 688), (649, 595, 594, 662), (523, 560, 370, 459), (670, 695, 692, 671), (378, 234, 542, 379), (283, 515, 549, 127), (162, 163, 160, 161), (90, 321, 91, 501), (269, 419, 394, 266), (107, 418, 502, 543), (696, 686, 668, 703), (690, 700, 691, 689), (671, 692, 668, 693), (682, 683, 699, 681), (231, 233, 535, 298), (114, 346, 115, 328), (375, 470, 376, 260), (676, 697, 700, 690), (708, 713, 712, 704), (699, 679, 681), (674, 689, 691), (668, 687, 693), (689, 702, 690), (692, 703, 668), (679, 678, 694), (694, 678, 684, 685), (711, 717, 716, 710), (607, 644, 614, 615), (710, 715, 718, 711), (704, 714, 705, 708), (569, 487, 302, 492), (714, 718, 715, 705), (713, 709, 719, 712), (650, 593, 592, 651), (706, 717, 711), (714, 704, 712), (707, 716, 717, 706), (711, 718, 714), (719, 706, 712), (665, 667, 600, 664)])
me_tailg2.polygons.foreach_set('use_smooth', [True] * 799)
me_tailg2.polygons.foreach_set('material_index', [0, 4, 1, 1, 1, 1, 1, 1, 1, 1, 1, 1, 1, 4, 4, 1, 4, 4, 4, 4, 4, 4, 2, 10, 2, 2, 4, 2, 2, 4, 2, 4, 3, 2, 2, 4, 4, 4, 4, 4, 4, 2, 2, 4, 4, 4, 7, 4, 4, 4, 4, 4, 4, 4, 4, 4, 4, 4, 4, 4, 4, 3, 4, 4, 4, 4, 4, 4, 4, 5, 4, 4, 1, 4, 4, 4, 4, 4, 4, 4, 4, 4, 4, 4, 4, 4, 4, 4, 4, 4, 4, 4, 4, 4, 4, 4, 4, 1, 4, 4, 4, 4, 4, 4, 4, 4, 10, 4, 1, 4, 4, 4, 4, 4, 4, 4, 4, 4, 4, 4, 4, 4, 4, 4, 4, 4, 4, 4, 4, 4, 4, 4, 4, 4, 4, 4, 4, 4, 4, 4, 4, 4, 4, 4, 4, 4, 4, 6, 10, 4, 4, 4, 4, 4, 4, 4, 9, 4, 4, 4, 4, 4, 4, 4, 4, 4, 4, 4, 4, 9, 4, 4, 4, 4, 4, 4, 4, 4, 4, 4, 9, 6, 9, 3, 4, 4, 4, 3, 9, 4, 4, 4, 4, 4, 4, 9, 4, 4, 4, 4, 4, 4, 4, 10, 4, 4, 4, 4, 4, 4, 4, 4, 10, 9, 4, 4, 4, 4, 4, 4, 9, 4, 4, 4, 4, 4, 9, 4, 1, 4, 3, 4, 4, 2, 4, 4, 9, 4, 2, 4, 4, 4, 4, 4, 4, 4, 4, 4, 4, 10, 4, 4, 4, 4, 4, 4, 4, 4, 4, 4, 4, 4, 4, 4, 4, 4, 4, 2, 4, 4, 4, 4, 4, 4, 9, 4, 4, 4, 4, 4, 9, 4, 4, 4, 4, 4, 10, 4, 4, 11, 4, 4, 4, 9, 4, 4, 4, 4, 4, 4, 4, 4, 4, 4, 9, 4, 4, 4, 4, 4, 4, 4, 4, 4, 4, 4, 2, 4, 4, 4, 4, 4, 4, 7, 4, 4, 4, 4, 4, 4, 4, 4, 4, 4, 4, 4, 2, 4, 4, 4, 4, 4, 4, 4, 4, 4, 4, 4, 2, 4, 2, 4, 4, 2, 4, 4, 10, 4, 4, 4, 4, 4, 4, 4, 4, 4, 4, 4, 4, 9, 9, 4, 4, 4, 4, 4, 4, 4, 4, 4, 4, 4, 4, 4, 4, 9, 4, 4, 4, 4, 4, 4, 4, 4, 4, 4, 4, 4, 2, 3, 4, 4, 4, 4, 2, 4, 4, 4, 4, 4, 4, 7, 4, 9, 4, 4, 4, 4, 4, 4, 4, 4, 4, 9, 4, 4, 4, 4, 4, 4, 4, 4, 4, 4, 4, 4, 4, 4, 4, 4, 4, 4, 4, 4, 11, 4, 4, 4, 4, 9, 4, 4, 4, 4, 9, 2, 4, 4, 4, 4, 4, 4, 4, 4, 4, 4, 4, 4, 4, 9, 4, 4, 4, 4, 4, 2, 4, 4, 4, 4, 4, 4, 4, 4, 9, 4, 4, 4, 4, 4, 4, 4, 4, 4, 4, 4, 4, 4, 4, 4, 4, 4, 4, 4, 4, 4, 4, 4, 4, 4, 4, 4, 4, 4, 4, 4, 3, 4, 4, 4, 4, 4, 4, 4, 4, 4, 4, 4, 4, 4, 4, 4, 5, 5, 5, 5, 5, 5, 5, 5, 5, 5, 5, 9, 5, 5, 5, 5, 5, 5, 5, 5, 5, 5, 5, 5, 5, 5, 5, 5, 5, 5, 5, 5, 5, 5, 5, 5, 5, 5, 5, 5, 5, 5, 5, 5, 5, 5, 5, 5, 5, 5, 5, 5, 5, 5, 5, 5, 5, 5, 5, 5, 5, 5, 5, 5, 5, 5, 5, 5, 5, 5, 5, 5, 5, 5, 5, 5, 5, 5, 5, 5, 5, 5, 5, 5, 5, 5, 5, 5, 5, 5, 5, 5, 5, 5, 5, 5, 5, 5, 5, 5, 5, 5, 5, 5, 5, 5, 5, 5, 5, 5, 5, 5, 5, 5, 5, 5, 5, 5, 5, 5, 5, 5, 5, 5, 5, 5, 5, 5, 5, 5, 5, 5, 5, 5, 5, 5, 5, 5, 5, 5, 5, 5, 5, 5, 5, 5, 5, 5, 5, 5, 5, 5, 5, 5, 5, 5, 5, 5, 5, 5, 5, 5, 5, 5, 5, 5, 5, 5, 5, 5, 9, 4, 8, 4, 9, 4, 4, 4, 4, 10, 4, 4, 9, 4, 9, 4, 4, 4, 9, 4, 4, 4, 4, 9, 4, 9, 4, 10, 9, 4, 4, 9, 9, 4, 4, 9, 9, 9, 9, 9, 4, 10, 9, 4, 9, 3, 4, 9, 4, 9, 4, 9, 10, 9, 4, 9, 10, 10, 9, 4, 10, 4, 4, 4, 4, 4, 4, 10, 10, 10, 10, 4, 4, 4, 10, 11, 10, 10, 10, 10, 10, 10, 10, 11, 9, 11, 11, 4, 11, 11, 9, 11, 11, 11, 11, 11, 9])
_uv = me_tailg2.uv_layers.new(name='UVMap')
_uv.uv.foreach_set('vector', [0.0, 1.0, 0.0, 0.0, 1.0, 1.0, 0.2465, 0.7775, 0.2327, 0.7775, 0.235, 0.7938, 0.2471, 0.7918, 0.05102, 0.4999, 0.05102, 0.2755, 0.2756, 0.2755, 0.2756, 0.4999, 0.9493, 0.4999, 0.9493, 0.7244, 0.7247, 0.7244, 0.7247, 0.4999, 0.7247, 0.05109, 0.7247, 0.2755, 0.5002, 0.2755, 0.5002, 0.05109, 0.2756, 0.9488, 0.2756, 0.7244, 0.5002, 0.7244, 0.5002, 0.9488, 0.2756, 0.4999, 0.2756, 0.7244, 0.05102, 0.7244, 0.05102, 0.4999, 0.5002, 0.2755, 0.5002, 0.4999, 0.2756, 0.4999, 0.2756, 0.2755, 0.5002, 0.4999, 0.5002, 0.7244, 0.2756, 0.7244, 0.2756, 0.4999, 0.5002, 0.7244, 0.5002, 0.4999, 0.7247, 0.4999, 0.7247, 0.7244, 0.2756, 0.2755, 0.2756, 0.05109, 0.5002, 0.05109, 0.5002, 0.2755, 0.9493, 0.7244, 0.9493, 0.9488, 0.7247, 0.9488, 0.7247, 0.7244, 0.7247, 0.7244, 0.7247, 0.9488, 0.5002, 0.9488, 0.5002, 0.7244, 6.1e-05, 0.5, 6.1e-05, 0.25, 6.1e-05, 0.25, 6.1e-05, 0.5, 1.0, 0.5, 1.0, 0.7499, 1.0, 0.7499, 1.0, 0.5, 0.7247, 0.4999, 0.7247, 0.2755, 0.9493, 0.2755, 0.9493, 0.4999, 0.5, 0.0, 0.75, 0.0, 0.75, 0.0, 0.5, 0.0, 0.2475, 0.8162, 0.2484, 0.8154, 0.877, 0.8116, 0.8586, 0.8292, 0.5004, 0.9946, 0.4753, 0.9902, 0.2303, 0.8237, 0.2314, 0.8239, 0.9025, 0.7661, 0.907, 0.7411, 0.2497, 0.8121, 0.2495, 0.8133, -13.45, 9.307, -14.17, 8.724, -14.17, 8.724, -13.45, 9.307, 0.4761, 0.0506, 0.4761, 0.0506, 0.4906, 0.06134, 0.4906, 0.06134, 0.8792, 0.9177, 0.8792, 0.9177, 0.9175, 0.8881, 0.9175, 0.8881, 0.2381, 0.389, 0.2383, 0.389, 0.2383, 0.3903, 0.2381, 0.3903, 0.5426, 0.9995, 0.4877, 0.9932, 0.4877, 0.9932, 0.5426, 0.9995, 0.4877, 0.9932, 0.4877, 0.9932, 0.5426, 0.9995, 0.5426, 0.9995, 0.9025, 0.7661, 0.9025, 0.7661, 0.8989, 0.7772, 0.8989, 0.7772, 0.8332, 0.943, 0.8792, 0.9177, 0.8792, 0.9177, 0.8332, 0.943, 0.9561, 0.8497, 0.9561, 0.8497, 0.9793, 0.8121, 0.9793, 0.8121, 0.7603, 0.8765, 0.7603, 0.8765, 0.7167, 0.886, 0.7167, 0.886, 0.8792, 0.9177, 0.8792, 0.9177, 0.8332, 0.943, 0.8332, 0.943, 0.9073, 0.8959, 0.9073, 0.8959, 0.8893, 0.9099, 0.8893, 0.9099, 0.0, 1.0, 0.0, 1.0, 1.0, 1.0, 1.0, 1.0, 0.7793, 0.9655, 0.7256, 0.9818, 0.7256, 0.9818, 0.7793, 0.9655, 0.7256, 0.9818, 0.7256, 0.9818, 0.7793, 0.9655, 0.7793, 0.9655, 0.8214, 0.9479, 0.7911, 0.9606, 0.7911, 0.9606, 0.8214, 0.9479, 0.2701, 0.0506, 0.2701, 0.0506, 0.2535, 0.0639, 0.2535, 0.0639, 0.5566, 0.8732, 0.5307, 0.864, 0.5307, 0.864, 0.5566, 0.8732, 0.6252, 0.9977, 0.659, 0.9935, 0.659, 0.9935, 0.6252, 0.9977, 0.9628, 0.8389, 0.947, 0.8588, 0.2515, 0.8176, 0.2522, 0.8166, 1.661, -0.1495, 0.8836, 7.04, 0.8836, 7.04, 1.661, -0.1495, 0.6126, 0.9993, 0.6126, 0.9993, 0.6717, 0.9919, 0.6717, 0.9919, 0.9793, 0.8121, 0.9561, 0.8497, 0.9561, 0.8497, 0.9793, 0.8121, 0.2181, 0.1487, 0.2181, 0.1487, 0.235, 0.09241, 0.235, 0.09241, 0.8586, 0.8292, 0.877, 0.8116, 0.2484, 0.8154, 0.2475, 0.8162, 0.4669, 0.8178, 0.4557, 0.7995, 1.056, 0.6831, 0.4669, 0.8178, 0.000488, 0.04974, 0.9995, 0.04974, 0.9995, 0.9995, 0.000488, 0.9995, 0.4761, 0.0506, 0.8649, 0.3119, 0.836, 0.000488, 0.2701, 0.0506, 0.836, 0.000488, 0.000488, 0.000488, 0.8119, 0.2106, 0.8119, 0.2105, 0.8119, 0.2105, 0.8119, 0.2106, 0.836, 0.000488, 0.8649, 0.3119, 0.4906, 0.06134, 0.000488, 0.000488, 0.000488, 0.000488, 0.000488, 0.5078, 0.2559, 0.4008, 0.2325, 0.3419, 0.000488, 0.000488, 0.9974, 0.7117, 0.9995, 0.575, 0.9995, 0.575, 0.9974, 0.7117, 0.000488, 0.000488, 0.836, 0.000488, 0.4761, 0.0506, 0.000488, 0.5078, 0.000488, 0.000488, 0.000488, 0.000488, 0.000488, 0.000488, 0.235, 0.09241, 0.2181, 0.1487, 0.7167, 0.886, 0.947, 0.8588, 0.5004, 0.9946, 0.000488, 0.000488, 0.4753, 0.9902, 0.000488, 0.8786, 0.871, 0.3201, 0.9627, 0.5121, 0.836, 0.000488, 0.836, 0.000488, 0.9627, 0.5121, 0.919, 0.5292, 0.0, 0.8795, 1.0, 0.8795, 1.0, 1.0, 0.0, 1.0, 0.3932, 0.5475, 0.3932, 0.5475, 0.3775, 0.5395, 0.3775, 0.5395, 0.000488, 0.000488, 0.2325, 0.3419, 0.4753, 0.9902, 0.6429, 0.8882, 0.6915, 0.8886, 0.5004, 0.9946, 0.000488, 0.8786, 0.000488, 0.000488, 0.000488, 0.5078, 0.4446, 0.7713, 0.2912, 0.4599, 0.000488, 0.000488, 0.3997, 0.5614, 0.4446, 0.7713, 0.4753, 0.9902, 0.2701, 0.0506, 0.4761, 0.0506, 0.836, 0.000488, 0.7667, -0.06989, 0.000488, -0.06897, 0.000488, 0.8226, 1.04, 1.078, 0.4446, 0.7713, 0.000488, 0.000488, 0.000488, 0.8786, 0.836, 0.000488, 0.9611, 0.4935, 0.5723, 0.3383, 0.5457, 0.181, 0.7247, 0.2755, 0.7247, 0.05109, 0.9493, 0.05109, 0.9493, 0.2755, 1.0, 0.25, 1.0, 0.25, 1.0, 0.5, 1.0, 0.5, 0.2465, 0.7775, 0.2327, 0.7775, 0.235, 0.7938, 0.2471, 0.7918, 0.8836, 7.04, 0.5598, 8.789, 0.5598, 8.789, 0.8836, 7.04, 0.9134, 0.5723, 0.907, 0.7411, 0.907, 0.7411, 0.9134, 0.5723, 0.848, 0.3061, 0.5791, 0.3484, 0.5457, 0.181, 0.000488, 0.000488, 0.4761, 0.0506, 0.2701, 0.0506, 0.659, 0.9935, 0.6842, 0.9896, 0.2397, 0.8237, 0.2386, 0.8239, 0.4446, 0.7713, 0.000488, 0.8786, 0.4753, 0.9902, 0.4753, 0.9902, 0.6915, 0.8886, 0.6429, 0.8882, 0.5457, 0.181, 0.5791, 0.3484, 0.848, 0.3061, 0.907, 0.7411, 0.9142, 0.5683, 0.9941, 0.5582, 0.8989, 0.7772, 0.9941, 0.5582, 0.947, 0.8588, -14.43, -20.62, -14.17, 8.724, -0.08795, 9.242, -14.43, -20.62, 2.762, -2.352, -14.43, 7.947, -14.43, -20.62, -14.17, 8.724, -0.08795, 9.242, -14.43, -20.62, 2.762, -2.352, -14.43, 7.947, 0.2559, 0.4008, 0.2912, 0.4599, 0.4753, 0.9902, 0.000488, 0.8786, 0.000488, 0.5078, 0.000488, 0.000488, 0.4753, 0.9902, 0.9073, 0.8959, 0.7845, 0.8689, 0.9073, 0.8959, 0.9974, 0.7117, 0.907, 0.7411, 0.947, 0.8588, 0.7671, 0.9692, 0.5004, 0.9946, 0.2181, 0.1487, 0.235, 0.09241, 0.000488, 0.000488, 0.871, 0.3201, 0.919, 0.5292, 0.9627, 0.5121, 0.836, 0.000488, 0.919, 0.5292, 0.871, 0.3201, 0.05102, 0.2755, 0.05102, 0.05109, 0.2756, 0.05109, 0.2756, 0.2755, 0.25, 0.0, 0.25, 0.0, 0.5, 0.0, 0.5, 0.0, 0.9073, 0.8959, 0.8407, 0.8423, 0.8186, 0.8548, 0.8444, 0.9368, 0.8444, 0.9368, 0.868, 0.9238, 0.868, 0.9238, 0.8119, 0.2106, 0.8119, 0.2106, 0.8119, 0.2106, 0.8119, 0.2106, 0.2379, 0.819, 0.2367, 0.8188, 0.6176, 0.886, 0.6429, 0.8882, 0.2467, 0.8168, 0.2457, 0.8174, 0.8186, 0.8548, 0.8407, 0.8423, 6.1e-05, 0.5, 6.1e-05, 0.5, 6.1e-05, 0.7499, 6.1e-05, 0.7499, 0.75, 0.0, 1.0, 0.0, 1.0, 0.0, 0.75, 0.0, 0.2387, 0.3903, 0.2385, 0.3903, 0.2385, 0.389, 0.2387, 0.389, 0.5, 0.9999, 0.25, 0.9999, 0.25, 0.9999, 0.5, 0.9999, 0.05102, 0.9488, 0.05102, 0.7244, 0.2756, 0.7244, 0.2756, 0.9488, 0.9941, 0.5582, 0.9903, 0.777, 0.947, 0.8588, 0.4753, 0.9902, 0.7131, 0.9842, 0.9073, 0.8959, -14.43, -20.62, -0.08795, 9.242, 1.661, -0.1495, 1.661, -0.1495, 0.8836, 7.04, -14.43, 7.947, 1.661, -0.1495, 0.8836, 7.04, -14.43, 7.947, -14.43, -20.62, -0.08795, 9.242, 1.661, -0.1495, -14.43, -20.62, 3.685, -20.62, 6.9, -3.064, -14.43, -20.62, 3.685, -20.62, 6.9, -3.064, -14.43, -20.62, 6.9, -3.064, 3.685, -20.62, -14.43, -20.62, 6.9, -3.064, 3.685, -20.62, 0.7845, 0.8689, 0.8186, 0.8548, 0.947, 0.8588, 0.000488, 0.000488, 0.2108, 0.2104, 0.2155, 0.276, 0.4753, 0.9902, 0.5307, 0.864, 0.5078, 0.8531, 0.4446, 0.7713, 0.3775, 0.5395, 0.3336, 0.5074, 0.5566, 0.8732, 0.5812, 0.8797, 0.5004, 0.9946, 0.3336, 0.5074, 0.3997, 0.5614, 0.4753, 0.9902, 0.8586, 0.8292, 0.877, 0.8116, 0.947, 0.8588, 0.9073, 0.8959, 0.9726, 0.8231, 0.9974, 0.7117, 0.947, 0.8588, 0.868, 0.9238, 0.7671, 0.9692, 1.0, 0.5, 1.0, 0.5, 1.0, 0.25, 0.5, 0.9999, 1.0, 0.9999, 1.0, 0.9999, 6.1e-05, 0.5, 6.1e-05, 0.5, 6.1e-05, 0.7499, 0.5, 0.0, 6.1e-05, 0.0, 6.1e-05, 0.0, 0.8586, 0.8292, 0.8407, 0.8423, 0.8407, 0.8423, 0.8586, 0.8292, 0.8649, 0.3119, 0.5259, 0.118, 0.4906, 0.06134, -14.43, -20.62, 3.733, -2.74, 6.9, -3.064, -14.43, -20.62, 6.9, -3.064, 3.733, -2.74, -14.43, -20.62, 6.9, -3.064, 3.733, -2.74, -14.43, -20.62, 3.733, -2.74, 6.9, -3.064, 0.4906, 0.06134, 0.5259, 0.118, 0.848, 0.3061, 0.659, 0.9935, 0.5999, 0.9993, 0.5004, 0.9946, 0.9073, 0.8959, 0.8989, 0.7772, 0.8868, 0.7994, 0.5, 0.0, 0.25, 0.0, 6.1e-05, 0.0, 1.0, 0.5, 1.0, 0.0, 1.0, 0.0, 0.5, 0.9999, 0.5, 0.9999, 0.75, 0.9999, 6.1e-05, 0.5, 6.1e-05, 0.9999, 6.1e-05, 0.9999, 0.4669, 0.8178, 0.4781, 0.8306, 0.5004, 0.9946, 0.4446, 0.7713, 0.3336, 0.5074, 0.2912, 0.4599, 0.9995, 0.000488, 0.000488, 0.000488, 0.000488, 0.6721, 0.9995, 0.6721, 0.2385, 0.3903, 0.2383, 0.3903, 0.2383, 0.389, 0.2385, 0.389, 0.4753, 0.9902, 0.000488, 0.8786, 0.4524, 0.9848, 0.5553, 0.9995, 0.5299, 0.998, 0.2328, 0.8241, 0.2339, 0.8242, -0.08795, 9.242, 0.5598, 8.789, 0.5598, 8.789, -0.08795, 9.242, 0.2108, 0.2104, 0.2155, 0.276, 0.2155, 0.276, 0.2108, 0.2104, 0.6915, 0.8886, 0.7167, 0.886, 0.2412, 0.8188, 0.2401, 0.819, 0.2479, 0.8206, 0.2489, 0.8199, 0.8893, 0.9099, 0.868, 0.9238, 0.9142, 0.5683, 0.9627, 0.5121, 0.9941, 0.5582, 0.4973, 1.0, 0.0, 1.0, 0.0, 0.5605, 0.4973, 0.5605, 0.4524, 0.9848, 0.000488, 0.8786, 0.4753, 0.9902, 0.2401, 0.819, 0.2412, 0.8188, 0.7167, 0.886, 0.6915, 0.8886, 0.4446, 0.7713, 0.4557, 0.7995, 0.4557, 0.7995, 0.4446, 0.7713, 0.9941, 0.5582, 0.9627, 0.5121, 0.9142, 0.5683, 0.3932, 0.5475, 0.3932, 0.5475, 0.3997, 0.5614, 0.3997, 0.5614, 0.8407, 0.8423, 0.8186, 0.8548, 0.2457, 0.8174, 0.2467, 0.8168, 0.6429, 0.8882, 0.6915, 0.8886, 0.6915, 0.8886, 0.6429, 0.8882, 0.5457, 0.181, 0.5723, 0.3383, 0.5723, 0.3383, 0.5457, 0.181, 0.2155, 0.276, 0.2108, 0.2104, 0.000488, 0.000488, 0.4761, 0.0506, 0.4761, 0.0506, 0.2701, 0.0506, 0.2701, 0.0506, 0.877, 0.8116, 0.877, 0.8116, 0.8868, 0.7994, 0.8868, 0.7994, 0.3336, 0.5074, 0.2912, 0.4599, 0.2912, 0.4599, 0.3336, 0.5074, 0.8652, 0.8889, 0.8651, 0.8889, 0.8651, 0.888, 0.8652, 0.888, 0.9726, 0.8231, 0.9832, 0.7999, 0.2531, 0.8148, 0.2526, 0.8159, 0.2535, 0.0639, 0.235, 0.09241, 0.235, 0.09241, 0.2535, 0.0639, 0.2535, 0.0639, 0.2701, 0.0506, 0.2701, 0.0506, 0.2535, 0.0639, 0.3336, 0.5074, 0.3336, 0.5074, 0.2912, 0.4599, 0.2912, 0.4599, 0.8214, 0.9479, 0.8214, 0.9479, 0.7911, 0.9606, 0.7911, 0.9606, 0.871, 0.3201, 0.871, 0.3201, 0.8649, 0.3119, 0.8649, 0.3119, 0.9611, 0.4935, 0.9611, 0.4935, 0.9627, 0.5121, 0.9627, 0.5121, 0.0, 1.0, 0.0, 1.0, 1.0, 1.0, 1.0, 1.0, 0.871, 0.3201, 0.9165, 0.5182, 0.919, 0.5292, 0.877, 0.8116, 0.8868, 0.7994, 0.8868, 0.7994, 0.877, 0.8116, 0.5139, 0.6839, 0.5198, 0.6839, 0.5198, 0.6887, 0.5139, 0.6887, 0.9995, 0.9995, 0.9995, 0.6721, 0.000488, 0.6721, 0.000488, 0.9995, 0.4973, 1.0, 0.0, 1.0, 0.0, 0.5605, 0.4973, 0.5605, 1.0, 1.0, 1.0, 1.0, 0.0, 1.0, 0.0, 1.0, 0.5921, 0.3516, 0.5791, 0.3484, 0.5791, 0.3484, 0.5921, 0.3516, 0.2497, 0.8193, 0.2505, 0.8185, 0.9266, 0.8791, 0.9073, 0.8959, 0.5299, 0.998, 0.5004, 0.9946, 0.5004, 0.9946, 0.5299, 0.998, 1.0, 0.8487, 0.0, 0.8487, 0.0, 0.8315, 1.0, 0.8315, 0.5139, 0.6839, 0.5198, 0.6839, 0.5198, 0.6887, 0.5139, 0.6887, 0.919, 0.5292, 0.9165, 0.5182, 0.871, 0.3201, 0.6429, 0.8882, 0.6429, 0.8882, 0.6915, 0.8886, 0.6915, 0.8886, 0.919, 0.5292, 0.919, 0.5292, 0.871, 0.3201, 0.9134, 0.5723, 0.9134, 0.5723, 0.907, 0.7411, 0.907, 0.7411, 0.919, 0.5292, 0.871, 0.3201, 0.919, 0.5292, 1.661, -0.1495, 0.8836, 7.04, 0.8836, 7.04, 1.661, -0.1495, 0.8654, 0.888, 0.8655, 0.888, 0.8655, 0.8889, 0.8654, 0.8889, 0.2526, 0.8159, 0.2531, 0.8148, 0.9832, 0.7999, 0.9726, 0.8231, 0.6842, 0.9896, 0.6842, 0.9896, 0.7131, 0.9842, 0.7131, 0.9842, 0.8444, 0.9368, 0.868, 0.9238, 0.868, 0.9238, 0.8444, 0.9368, 0.7603, 0.8765, 0.7845, 0.8689, 0.2442, 0.8181, 0.2431, 0.8184, 0.597, 0.8824, 0.5812, 0.8797, 0.5812, 0.8797, 0.9995, 0.575, 0.9995, 0.575, 0.9941, 0.5582, 0.9941, 0.5582, 0.9995, 0.575, 0.9995, 0.575, 0.9974, 0.7117, 0.9974, 0.7117, 0.2389, 0.389, 0.2391, 0.389, 0.2391, 0.3903, 0.2389, 0.3903, 0.000488, 0.000488, 0.9995, 0.000488, 0.9995, 0.000488, 0.000488, 0.000488, 0.836, 0.000488, 0.836, 0.000488, 0.000488, 0.000488, 0.000488, 0.000488, 0.6252, 0.9977, 0.6252, 0.9977, 0.659, 0.9935, 0.659, 0.9935, 0.2434, 0.8228, 0.2445, 0.8223, 0.7911, 0.9606, 0.7671, 0.9692, 0.5921, 0.3516, 0.5791, 0.3484, 0.5791, 0.3484, 0.5921, 0.3516, 0.2313, 0.817, 0.2305, 0.8163, 0.4781, 0.8306, 0.4974, 0.8468, 0.2108, 0.2104, 0.2108, 0.2104, 0.2181, 0.1487, 0.2181, 0.1487, 0.25, 0.9999, 6.1e-05, 0.9999, 6.1e-05, 0.9999, 0.25, 0.9999, 0.2381, 0.3903, 0.2379, 0.3903, 0.2379, 0.389, 0.2381, 0.389, 0.8651, 0.888, 0.8652, 0.888, 0.8652, 0.8889, 0.8651, 0.8889, 0.3775, 0.5395, 0.3932, 0.5475, 0.3932, 0.5475, 0.3775, 0.5395, 0.235, 0.09241, 0.235, 0.09241, 0.2535, 0.0639, 0.2535, 0.0639, 0.9974, 0.7117, 0.9949, 0.7519, 0.9949, 0.7519, 0.9974, 0.7117, 0.7131, 0.9842, 0.6842, 0.9896, 0.6842, 0.9896, 0.7131, 0.9842, 0.4753, 0.9902, 0.4669, 0.8178, 0.4557, 0.7995, 6.1e-05, 0.25, 6.1e-05, 0.0, 6.1e-05, 0.0, 6.1e-05, 0.25, 0.8652, 0.888, 0.8653, 0.888, 0.8653, 0.8889, 0.8652, 0.8889, 0.5299, 0.998, 0.5299, 0.998, 0.5004, 0.9946, 0.5004, 0.9946, 0.2559, 0.4008, 0.2559, 0.4008, 0.2912, 0.4599, 0.2912, 0.4599, 0.2469, 0.8212, 0.2458, 0.8218, 0.8214, 0.9479, 0.8444, 0.9368, 0.8095, 0.2131, 0.8095, 0.2131, 0.8137, 0.2131, 0.8137, 0.2131, 0.868, 0.9238, 0.8893, 0.9099, 0.2489, 0.8199, 0.2479, 0.8206, 0.6192, 0.5121, 0.6302, 0.5121, 0.6302, 0.5219, 0.6192, 0.5219, 0.5921, 0.3516, 0.848, 0.3061, 0.848, 0.3061, 0.5921, 0.3516, 0.5002, 0.4999, 0.5002, 0.2755, 0.7247, 0.2755, 0.7247, 0.4999, -14.43, -20.62, -14.43, 7.947, -14.43, 7.947, -14.43, -20.62, 0.0, 0.8487, 1.0, 0.8487, 1.0, 0.8606, 0.0, 0.8606, 0.2559, 0.4008, 0.2559, 0.4008, 0.2325, 0.3419, 0.2325, 0.3419, 1.0, 1.0, 1.0, 1.0, 0.0, 1.0, 0.0, 1.0, 0.5426, 0.9995, 0.6126, 0.9993, 0.6126, 0.9993, 0.5426, 0.9995, 3.733, -2.74, 6.9, -3.064, 6.9, -3.064, 3.733, -2.74, 0.7131, 0.9842, 0.8214, 0.9479, 0.9073, 0.8959, 0.5137, 0.6886, 0.5139, 0.6887, 0.5198, 0.6887, 0.5198, 0.6886, 0.4753, 0.9902, 0.7603, 0.8765, 0.7167, 0.886, 0.6126, 0.9993, 0.6126, 0.9993, 0.5426, 0.9995, 0.5426, 0.9995, 0.4753, 0.9902, 0.6176, 0.886, 0.5812, 0.8797, 0.597, 0.8824, 0.5812, 0.8797, 0.6176, 0.886, 0.4669, 0.8178, 0.4669, 0.8178, 0.4781, 0.8306, 0.4781, 0.8306, 0.9611, 0.4935, 0.5921, 0.3516, 0.5791, 0.3484, 0.7603, 0.8765, 0.7167, 0.886, 0.7167, 0.886, 0.7603, 0.8765, 0.9611, 0.4935, 0.5921, 0.3516, 0.5791, 0.3484, 0.3336, 0.5074, 0.3336, 0.5074, 0.3775, 0.5395, 0.3775, 0.5395, 1.0, 0.9999, 1.0, 0.9999, 0.75, 0.9999, 0.75, 0.9999, 0.25, 0.0, 0.25, 0.0, 6.1e-05, 0.0, 6.1e-05, 0.0, 0.2535, 0.0639, 0.2701, 0.0506, 0.000488, 0.000488, 0.2391, 0.3903, 0.2389, 0.3903, 0.2389, 0.389, 0.2391, 0.389, 0.5723, 0.3383, 0.5791, 0.3484, 0.5791, 0.3484, 0.5723, 0.3383, 0.000488, 0.000488, 0.2701, 0.0506, 0.2535, 0.0639, 0.4761, 0.0506, 0.848, 0.3061, 0.8649, 0.3119, 0.5921, 0.3516, 0.5791, 0.3484, 0.5791, 0.3484, 0.5921, 0.3516, 0.000488, 0.000488, 0.2155, 0.276, 0.2325, 0.3419, 0.5723, 0.3383, 0.5457, 0.181, 0.5457, 0.181, 0.5723, 0.3383, 0.4753, 0.9902, 0.000488, 0.8786, 0.000488, 0.8786, 0.000488, 0.8786, 0.000488, 0.8786, 0.000488, 0.000488, 0.8407, 0.8423, 0.8407, 0.8423, 0.8586, 0.8292, 0.8586, 0.8292, 0.8868, 0.7994, 0.8989, 0.7772, 0.947, 0.8588, 0.4753, 0.9902, 0.5999, 0.9993, 0.7131, 0.9842, 0.5259, 0.118, 0.4906, 0.06134, 0.4906, 0.06134, 0.5259, 0.118, 0.5457, 0.181, 0.5723, 0.3383, 0.5723, 0.3383, 0.5457, 0.181, 0.9073, 0.8959, 0.877, 0.8116, 0.8586, 0.8292, 0.7167, 0.886, 0.7603, 0.8765, 0.947, 0.8588, 0.9628, 0.8389, 0.9628, 0.8389, 0.9726, 0.8231, 0.9726, 0.8231, 0.9903, 0.777, 0.9726, 0.8231, 0.947, 0.8588, 0.9175, 0.8881, 0.8792, 0.9177, 0.8792, 0.9177, 0.9175, 0.8881, 0.5078, 0.8531, 0.5307, 0.864, 0.5004, 0.9946, 0.2318, 0.8173, 0.2328, 0.8178, 0.5307, 0.864, 0.5078, 0.8531, 0.9726, 0.8231, 0.9903, 0.777, 0.9974, 0.7117, 2.049, -1.445, 2.762, -2.352, 2.762, -2.352, 2.049, -1.445, 0.000488, 0.8786, 0.000488, 0.8786, 0.4753, 0.9902, 0.000488, 0.8786, 0.000488, 0.000488, 0.000488, 0.8786, 0.8908, 0.4817, 0.891, 0.4817, 0.891, 0.483, 0.8908, 0.483, 0.2912, 0.4599, 0.3336, 0.5074, 0.4753, 0.9902, 1.0, 0.0, 1.0, 0.0, 1.0, 0.25, 1.0, 0.25, 0.2912, 0.4599, 0.2559, 0.4008, 0.000488, 0.000488, 0.4753, 0.9902, 0.4974, 0.8468, 0.4781, 0.8306, 0.5999, 0.9993, 0.5999, 0.9993, 0.5553, 0.9995, 0.5553, 0.9995, 0.4973, 0.5605, 0.0, 0.5605, 0.0, 0.001099, 0.4973, 0.001099, 0.5259, 0.118, 0.5457, 0.181, 0.848, 0.3061, 0.8095, 0.2093, 0.8137, 0.2093, 0.8137, 0.2131, 0.8095, 0.2131, 0.2495, 0.8133, 0.2497, 0.8121, 0.907, 0.7411, 0.9025, 0.7661, 0.8649, 0.3119, 0.5457, 0.181, 0.5259, 0.118, 0.234, 0.8182, 0.2351, 0.8185, 0.5812, 0.8797, 0.5566, 0.8732, 0.2383, 0.389, 0.2385, 0.389, 0.2385, 0.3903, 0.2383, 0.3903, 0.7671, 0.9692, 0.659, 0.9935, 0.5004, 0.9946, 0.9903, 0.777, 0.9949, 0.7519, 0.2537, 0.8126, 0.2534, 0.8138, 0.7045, 0.8804, 0.7056, 0.8804, 0.7056, 0.8815, 0.7045, 0.8815, 0.000488, 0.000488, 0.2181, 0.1487, 0.2108, 0.2104, 0.2108, 0.2104, 0.2181, 0.1487, 0.000488, 0.000488, 0.5259, 0.118, 0.5259, 0.118, 0.5457, 0.181, 0.5457, 0.181, 0.5197, 0.6887, 0.5139, 0.6887, 0.5139, 0.6839, 0.5197, 0.6839, 0.836, 0.000488, 0.871, 0.3201, 0.8649, 0.3119, 6.1e-05, 0.9999, 6.1e-05, 0.9999, 6.1e-05, 0.7499, 6.1e-05, 0.7499, 0.5999, 0.9993, 0.5553, 0.9995, 0.5004, 0.9946, 0.5553, 0.9995, 0.5999, 0.9993, 0.5999, 0.9993, 0.5553, 0.9995, 0.9187, 0.5479, 0.9142, 0.5683, 0.9163, 0.5592, 0.9187, 0.5479, 0.9163, 0.5592, 0.9134, 0.5723, 0.9134, 0.5723, 0.9142, 0.5683, 0.836, 0.000488, 0.9611, 0.4935, 0.5723, 0.3383, 0.5457, 0.181, -14.43, -20.62, 2.049, -1.445, 2.762, -2.352, 0.5791, 0.3484, 0.5723, 0.3383, 0.5723, 0.3383, 0.5791, 0.3484, -14.43, -20.62, 2.049, -1.445, 2.762, -2.352, 0.8914, 0.483, 0.8912, 0.483, 0.8912, 0.4817, 0.8914, 0.4817, 0.9073, 0.8959, 0.947, 0.8588, 0.9726, 0.8231, 0.3997, 0.5614, 0.3932, 0.5475, 0.3932, 0.5475, 0.3997, 0.5614, 0.2325, 0.3419, 0.2559, 0.4008, 0.4753, 0.9902, 0.4906, 0.06134, 0.4906, 0.06134, 0.5259, 0.118, 0.5259, 0.118, 0.9025, 0.7661, 0.907, 0.7411, 0.9941, 0.5582, 0.5812, 0.8797, 0.5812, 0.8797, 0.597, 0.8824, 0.000488, 0.000488, 0.2535, 0.0639, 0.235, 0.09241, 0.235, 0.09241, 0.2535, 0.0639, 0.000488, 0.000488, 0.7131, 0.9842, 0.7379, 0.9781, 0.2421, 0.8232, 0.241, 0.8234, 0.836, 0.000488, 0.4906, 0.06134, 0.4761, 0.0506, 0.4761, 0.0506, 0.4906, 0.06134, 0.848, 0.3061, 0.6717, 0.9919, 0.7256, 0.9818, 0.7256, 0.9818, 0.6717, 0.9919, 0.8095, 0.2131, 0.8137, 0.2131, 0.8137, 0.2131, 0.8095, 0.2131, 0.848, 0.3061, 0.5921, 0.3516, 0.5791, 0.3484, 0.5791, 0.3484, 0.5921, 0.3516, 0.848, 0.3061, 2.049, -1.445, 2.762, -2.352, 2.762, -2.352, 2.049, -1.445, 0.4753, 0.9902, 0.5299, 0.998, 0.5999, 0.9993, 0.2347, 0.7933, 0.235, 0.7938, 0.2327, 0.7775, 0.9995, 0.04974, 0.000488, 0.04974, 0.000488, 0.02472, 0.9995, 0.02472, 0.2347, 0.7933, 0.235, 0.7938, 0.2327, 0.7775, 0.9941, 0.5582, 0.9995, 0.575, 0.9995, 0.575, 0.9941, 0.5582, 0.9941, 0.5582, 0.9974, 0.7117, 0.9903, 0.777, 0.8649, 0.3119, 0.848, 0.3061, 0.5457, 0.181, 2.762, -2.352, 2.049, -1.445, -14.43, 7.947, 2.762, -2.352, 2.049, -1.445, -14.43, 7.947, 0.2325, 0.3419, 0.2155, 0.276, 0.000488, 0.000488, 1.661, -0.1495, 2.049, -1.445, 2.049, -1.445, 1.661, -0.1495, 0.947, 0.8588, 0.9073, 0.8959, 0.868, 0.9238, 3.733, -2.74, 2.762, -2.352, 2.762, -2.352, 3.733, -2.74, 0.2371, 0.8241, 0.2359, 0.8242, 0.5999, 0.9993, 0.6252, 0.9977, 0.4446, 0.7713, 0.4557, 0.7995, 0.4753, 0.9902, 0.9793, 0.8121, 0.9941, 0.7647, 0.9941, 0.7647, 0.9793, 0.8121, -0.08795, 9.242, 0.5598, 8.789, 0.5598, 8.789, -0.08795, 9.242, 0.7131, 0.9842, 0.7671, 0.9692, 0.8214, 0.9479, 0.4446, 0.7713, 0.4753, 0.9902, 0.4557, 0.7995, 0.9627, 0.5121, 0.9941, 0.5582, 0.9941, 0.5582, 0.9627, 0.5121, 0.868, 0.9238, 0.8214, 0.9479, 0.7671, 0.9692, 0.9073, 0.8959, 0.8186, 0.8548, 0.7845, 0.8689, 0.9974, 0.7117, 0.9941, 0.5582, 0.9142, 0.5683, 0.907, 0.7411, 0.919, 0.5292, 0.9187, 0.5479, 0.9627, 0.5121, 0.2534, 0.8138, 0.2537, 0.8126, 0.9949, 0.7519, 0.9903, 0.777, 0.9627, 0.5121, 0.9187, 0.5479, 0.919, 0.5292, -0.08795, 9.242, -13.45, 9.307, -14.43, 7.947, 0.9561, 0.8497, 0.9561, 0.8497, 0.9175, 0.8881, 0.9175, 0.8881, -0.08795, 9.242, -13.45, 9.307, -14.43, 7.947, 0.7256, 0.9818, 0.7256, 0.9818, 0.6717, 0.9919, 0.6717, 0.9919, 6.1e-05, 0.0, 6.1e-05, 0.0, 6.1e-05, 0.25, 0.8649, 0.3119, 0.871, 0.3201, 0.836, 0.000488, 0.8332, 0.943, 0.8332, 0.943, 0.7793, 0.9655, 0.7793, 0.9655, 0.4761, 0.0506, 0.2701, 0.0506, 0.2701, 0.0506, 0.4761, 0.0506, 0.235, 0.7938, 0.2356, 0.7939, 0.2471, 0.7918, 0.2389, 0.389, 0.2391, 0.389, 0.2391, 0.3903, 0.2389, 0.3903, 0.2325, 0.3419, 0.2559, 0.4008, 0.2559, 0.4008, 0.2325, 0.3419, 0.3775, 0.5395, 0.3336, 0.5074, 0.3336, 0.5074, 0.3775, 0.5395, 0.235, 0.7938, 0.2356, 0.7939, 0.2471, 0.7918, 0.5457, 0.181, 0.5259, 0.118, 0.5259, 0.118, 0.5457, 0.181, 0.4781, 0.8306, 0.4974, 0.8468, 0.5004, 0.9946, 0.9073, 0.8959, 0.907, 0.7411, 0.9025, 0.7661, 0.6176, 0.886, 0.5812, 0.8797, 0.597, 0.8824, 0.5812, 0.8797, 0.6176, 0.886, 0.5004, 0.9946, 0.4446, 0.7713, 0.3932, 0.5475, 0.3775, 0.5395, 0.2559, 0.4008, 0.2912, 0.4599, 0.2912, 0.4599, 0.2559, 0.4008, 0.3336, 0.5074, 0.3775, 0.5395, 0.3997, 0.5614, 0.5, 0.9999, 0.5, 0.9999, 0.75, 0.9999, 0.75, 0.9999, 0.5139, 0.6839, 0.5137, 0.684, 0.5198, 0.684, 0.5198, 0.6839, 0.8914, 0.4817, 0.8916, 0.4817, 0.8916, 0.483, 0.8914, 0.483, 0.5791, 0.3484, 0.5723, 0.3383, 0.5457, 0.181, 0.5457, 0.181, 0.5723, 0.3383, 0.5791, 0.3484, 0.8119, 0.2106, 0.8119, 0.2106, 0.8119, 0.2106, 0.8119, 0.2106, -14.17, 8.724, -13.45, 9.307, -0.08795, 9.242, -14.17, 8.724, -13.45, 9.307, -0.08795, 9.242, 0.9611, 0.4935, 0.5791, 0.3484, 0.5723, 0.3383, 0.9611, 0.4935, 0.5791, 0.3484, 0.5723, 0.3383, 1.0, 0.9999, 1.0, 0.9999, 1.0, 0.7499, 0.9073, 0.8959, 0.9266, 0.8791, 0.2505, 0.8185, 0.2497, 0.8193, -0.08795, 9.242, 0.8836, 7.04, 1.661, -0.1495, -14.43, 7.947, -14.17, 8.724, -14.17, 8.724, -14.43, 7.947, -0.08795, 9.242, 0.8836, 7.04, 1.661, -0.1495, -14.43, 7.947, -14.17, 8.724, -14.17, 8.724, -14.43, 7.947, 0.9187, 0.5479, 0.9142, 0.5683, 0.9627, 0.5121, 0.8652, 0.8881, 0.8654, 0.8881, 0.8655, 0.8886, 0.8651, 0.8886, 0.907, 0.7411, 0.9134, 0.5723, 0.9142, 0.5683, 0.9941, 0.5582, 0.9995, 0.575, 0.9974, 0.7117, 0.9974, 0.7117, 0.9995, 0.575, 0.9941, 0.5582, 0.7671, 0.9692, 0.7131, 0.9842, 0.659, 0.9935, 0.4753, 0.9902, 0.5812, 0.8797, 0.5566, 0.8732, 0.7845, 0.8689, 0.8186, 0.8548, 0.8186, 0.8548, 0.7845, 0.8689, 0.8186, 0.8548, 0.8407, 0.8423, 0.947, 0.8588, 0.5999, 0.9993, 0.659, 0.9935, 0.7131, 0.9842, 0.947, 0.8588, 0.947, 0.8588, 0.9266, 0.8791, 0.9266, 0.8791, 0.9611, 0.4935, 0.9627, 0.5121, 0.9627, 0.5121, 0.9611, 0.4935, 0.3775, 0.5395, 0.3932, 0.5475, 0.3997, 0.5614, 0.4557, 0.7995, 0.4669, 0.8178, 0.5004, 0.9946, 0.9941, 0.7647, 0.9941, 0.7647, 0.9793, 0.8121, 0.9793, 0.8121, 0.0, 0.0, 1.0, 0.0, 1.0, 0.8315, 0.0, 0.8315, 0.5598, 8.789, -0.08795, 9.242, -14.43, 7.947, 0.5598, 8.789, -0.08795, 9.242, -14.43, 7.947, 0.4446, 0.7713, 0.3997, 0.5614, 0.3932, 0.5475, 0.8214, 0.9479, 0.868, 0.9238, 0.9073, 0.8959, 0.9175, 0.8881, 0.9561, 0.8497, 0.9561, 0.8497, 0.9175, 0.8881, 0.9903, 0.777, 0.9832, 0.7999, 0.9726, 0.8231, -14.43, 7.947, -14.43, -20.62, -14.43, -20.62, -14.43, 7.947, 0.8836, 7.04, 0.5598, 8.789, 0.5598, 8.789, 0.8836, 7.04, 0.4753, 0.9902, 0.4781, 0.8306, 0.4669, 0.8178, 0.5791, 0.3484, 0.5791, 0.3484, 0.5921, 0.3516, 0.5921, 0.3516, 0.6176, 0.886, 0.6429, 0.8882, 0.5004, 0.9946, 0.000488, 0.000488, 0.9995, 0.000488, 0.9995, 0.02472, 0.000488, 0.02472, -14.43, -20.62, 3.733, -2.74, 2.762, -2.352, 0.8908, 0.483, 0.8906, 0.483, 0.8906, 0.4817, 0.8908, 0.4817, -14.43, -20.62, 3.733, -2.74, 2.762, -2.352, 0.4753, 0.9902, 0.6429, 0.8882, 0.6176, 0.886, 0.3997, 0.5614, 0.3997, 0.5614, 0.4446, 0.7713, 0.4446, 0.7713, 0.5723, 0.3383, 0.5723, 0.3383, 0.5457, 0.181, 0.5457, 0.181, 0.8989, 0.7772, 0.8868, 0.7994, 0.2488, 0.8148, 0.2493, 0.8138, 0.877, 0.8116, 0.8868, 0.7994, 0.947, 0.8588, 0.2351, 0.8185, 0.234, 0.8182, 0.5566, 0.8732, 0.5812, 0.8797, 0.8407, 0.8423, 0.8586, 0.8292, 0.947, 0.8588, 0.4753, 0.9902, 0.5566, 0.8732, 0.5307, 0.864, 0.8656, 0.8889, 0.8655, 0.8889, 0.8655, 0.888, 0.8656, 0.888, 0.6915, 0.8886, 0.7167, 0.886, 0.5004, 0.9946, 0.5078, 0.8531, 0.5078, 0.8531, 0.4974, 0.8468, 0.4974, 0.8468, 0.4753, 0.9902, 0.7167, 0.886, 0.6915, 0.8886, 0.9726, 0.8231, 0.9832, 0.7999, 0.9903, 0.777, 3.733, -2.74, 6.9, -3.064, 6.9, -3.064, 3.733, -2.74, 0.2181, 0.1487, 0.2108, 0.2104, 0.2108, 0.2104, 0.2181, 0.1487, 0.9073, 0.8959, 0.8586, 0.8292, 0.8407, 0.8423, 0.7379, 0.9781, 0.7131, 0.9842, 0.241, 0.8234, 0.2421, 0.8232, -14.43, -20.62, -14.43, 7.947, -14.17, 8.724, 0.947, 0.8588, 0.9266, 0.8791, 0.9266, 0.8791, 0.947, 0.8588, -14.43, -20.62, -14.43, 7.947, -14.17, 8.724, 0.5307, 0.864, 0.5307, 0.864, 0.5566, 0.8732, 0.5566, 0.8732, 0.9073, 0.8959, 0.9266, 0.8791, 0.947, 0.8588, -14.43, -20.62, 1.661, -0.1495, 2.049, -1.445, 0.848, 0.3061, 0.8649, 0.3119, 0.8649, 0.3119, 0.848, 0.3061, 1.0, 0.0, 1.0, 0.0, 0.75, 0.0, -14.43, -20.62, 1.661, -0.1495, 2.049, -1.445, 0.919, 0.5292, 0.919, 0.5292, 0.9187, 0.5479, 0.9187, 0.5479, 3.733, -2.74, 2.762, -2.352, 2.762, -2.352, 3.733, -2.74, 0.5307, 0.864, 0.5566, 0.8732, 0.5004, 0.9946, 0.7056, 0.8817, 0.7054, 0.8817, 0.7054, 0.8802, 0.7056, 0.8802, 0.947, 0.8588, 0.9628, 0.8389, 0.9726, 0.8231, 0.8137, 0.2131, 0.8095, 0.2131, 0.8095, 0.2131, 0.8137, 0.2131, 0.9949, 0.7519, 0.9949, 0.7519, 0.9974, 0.7117, 0.9974, 0.7117, 0.4753, 0.9902, 0.7845, 0.8689, 0.7603, 0.8765, 0.8653, 0.8889, 0.8652, 0.8889, 0.8652, 0.888, 0.8653, 0.888, 0.7603, 0.8765, 0.7845, 0.8689, 0.947, 0.8588, 0.9726, 0.8231, 0.9628, 0.8389, 0.947, 0.8588, 0.2367, 0.8188, 0.2379, 0.819, 0.6429, 0.8882, 0.6176, 0.886, 0.9073, 0.8959, 0.9025, 0.7661, 0.8989, 0.7772, 0.5137, 0.6886, 0.5139, 0.6887, 0.5198, 0.6887, 0.5198, 0.6886, 0.7793, 0.9655, 0.8332, 0.943, 0.8332, 0.943, 0.7793, 0.9655, -14.43, -20.62, 2.762, -2.352, 3.733, -2.74, -14.43, -20.62, 2.762, -2.352, 3.733, -2.74, 0.9025, 0.7661, 0.8989, 0.7772, 0.8989, 0.7772, 0.9025, 0.7661, 0.9073, 0.8959, 0.8893, 0.9099, 0.868, 0.9238, 0.9073, 0.8959, 0.8868, 0.7994, 0.877, 0.8116, 6.1e-05, 0.5, 6.1e-05, 0.7499, 6.1e-05, 0.9999, 0.9974, 0.7117, 0.9949, 0.7519, 0.9903, 0.777, -13.45, 9.307, -14.17, 8.724, -14.43, 7.947, -13.45, 9.307, -14.17, 8.724, -14.43, 7.947, 0.9903, 0.777, 0.9949, 0.7519, 0.9974, 0.7117, 2.049, -1.445, 1.661, -0.1495, -14.43, 7.947, 2.049, -1.445, 1.661, -0.1495, -14.43, 7.947, 0.4753, 0.9902, 0.5078, 0.8531, 0.4974, 0.8468, 0.4974, 1.0, 0.0, 1.0, 0.0, 0.5604, 0.4974, 0.5604, 1.0, 0.5, 1.0, 0.25, 1.0, 0.0, 0.8989, 0.7772, 0.9025, 0.7661, 0.9941, 0.5582, 0.947, 0.8588, 0.9266, 0.8791, 0.9073, 0.8959, 0.2328, 0.8178, 0.2318, 0.8173, 0.5078, 0.8531, 0.5307, 0.864, 1.0, 0.9999, 1.0, 0.7499, 1.0, 0.5, 0.6717, 0.9919, 0.6126, 0.9993, 0.6126, 0.9993, 0.6717, 0.9919, 0.7671, 0.9692, 0.7671, 0.9692, 0.7379, 0.9781, 0.7379, 0.9781, 0.2431, 0.8184, 0.2442, 0.8181, 0.7845, 0.8689, 0.7603, 0.8765, 0.659, 0.9935, 0.6252, 0.9977, 0.5999, 0.9993, 0.5553, 0.9995, 0.5299, 0.998, 0.5004, 0.9946, 0.5299, 0.998, 0.5553, 0.9995, 0.5999, 0.9993, 0.5999, 0.9993, 0.6252, 0.9977, 0.659, 0.9935, 0.4753, 0.9902, 0.5004, 0.9946, 0.2314, 0.8239, 0.2303, 0.8237, 0.8214, 0.9479, 0.8444, 0.9368, 0.868, 0.9238, 0.8906, 0.483, 0.8904, 0.483, 0.8904, 0.4817, 0.8906, 0.4817, 0.7671, 0.9692, 0.7379, 0.9781, 0.7131, 0.9842, 0.9903, 0.777, 0.9903, 0.777, 0.9832, 0.7999, 0.9832, 0.7999, 0.868, 0.9238, 0.8444, 0.9368, 0.8214, 0.9479, 0.2386, 0.8239, 0.2397, 0.8237, 0.6842, 0.9896, 0.659, 0.9935, 0.7131, 0.9842, 0.7379, 0.9781, 0.7671, 0.9692, -0.08795, 9.242, -13.45, 9.307, -13.45, 9.307, -0.08795, 9.242, 0.8214, 0.9479, 0.7911, 0.9606, 0.7671, 0.9692, 0.4974, 0.8468, 0.5078, 0.8531, 0.5078, 0.8531, 0.4974, 0.8468, 0.8836, 7.04, 0.5598, 8.789, -14.43, 7.947, -13.45, 9.307, -14.17, 8.724, -14.17, 8.724, -13.45, 9.307, 0.8836, 7.04, 0.5598, 8.789, -14.43, 7.947, 0.4753, 0.9902, 0.5004, 0.9946, 0.5299, 0.998, 0.868, 0.9238, 0.8893, 0.9099, 0.9073, 0.8959, 0.7671, 0.9692, 0.7911, 0.9606, 0.8214, 0.9479, 0.2445, 0.8223, 0.2434, 0.8228, 0.7671, 0.9692, 0.7911, 0.9606, 6.1e-05, 0.0, 6.1e-05, 0.25, 6.1e-05, 0.5, 0.4557, 0.7995, 0.5004, 0.9946, 0.4753, 0.9902, 0.2458, 0.8218, 0.2469, 0.8212, 0.8444, 0.9368, 0.8214, 0.9479, 0.4974, 0.8468, 0.5078, 0.8531, 0.5004, 0.9946, 6.1e-05, 0.9999, 6.1e-05, 0.9999, 0.25, 0.9999, -0.08795, 9.242, 0.5598, 8.789, 0.8836, 7.04, 0.5299, 0.998, 0.5553, 0.9995, 0.2339, 0.8242, 0.2328, 0.8241, -0.08795, 9.242, 0.5598, 8.789, 0.8836, 7.04, 0.7131, 0.9842, 0.6842, 0.9896, 0.659, 0.9935, 6.1e-05, 0.0, 6.1e-05, 0.5, 6.1e-05, 0.5, 0.659, 0.9935, 0.6842, 0.9896, 0.7131, 0.9842, 0.4669, 0.8178, 1.048, 0.6324, 0.4557, 0.7995, 0.4669, 0.8178, 1.0, 0.0, 0.75, 0.0, 0.5, 0.0, 1.0, 0.9999, 1.0, 0.5, 1.0, 0.5, 0.235, 0.09241, 0.2181, 0.1487, 0.2181, 0.1487, 0.235, 0.09241, 0.836, 0.000488, 0.9611, 0.4935, 0.9627, 0.5121, 0.0, 0.8606, 1.0, 0.8606, 1.0, 0.8795, 0.0, 0.8795, 6.1e-05, 0.9999, 0.25, 0.9999, 0.5, 0.9999, 6.1e-05, 0.9999, 0.5, 0.9999, 0.5, 0.9999, 0.5, 0.9999, 0.75, 0.9999, 1.0, 0.9999, 0.871, 0.3201, 0.871, 0.3201, 0.9165, 0.5182, 0.9627, 0.5121, 0.9611, 0.4935, 0.836, 0.000488, 0.4753, 0.9902, 0.4753, 0.9902, 0.4524, 0.9848, 0.4753, 0.9902, 0.4524, 0.9848, 0.4753, 0.9902, 0.9142, 0.5683, 0.9134, 0.5723, 0.907, 0.7411, 0.9134, 0.5723, 0.9134, 0.5723, 0.9163, 0.5592, 0.9142, 0.5683, 1.0, 0.0, 0.5, 0.0, 0.5, 0.0, 0.5, 0.0, 0.5, 0.0, 0.25, 0.0, 0.9165, 0.5182, 0.871, 0.3201, 0.871, 0.3201, 0.6176, 0.886, 0.597, 0.8824, 0.6176, 0.886, 0.6176, 0.886, 0.6176, 0.886, 0.597, 0.8824, 0.9627, 0.5121, 0.9142, 0.5683, 0.9187, 0.5479, 0.9576, 0.04468, 0.9587, 0.05408, 0.9431, 0.04614, 0.9431, 0.04614, 0.9587, 0.05408, 0.9576, 0.04468, 0.9555, 0.07092, 0.9658, 0.07727, 0.934, 0.06946, 0.924, 0.04468, 0.924, 0.06, 0.9357, 0.05853, 0.9576, 0.04468, 0.9639, 0.06738, 0.9609, 0.06067, 0.959, 0.05432, 0.9341, 0.06921, 0.9576, 0.04468, 0.000488, 0.8226, 0.000488, -0.06897, 0.7667, -0.06989, 1.04, 1.078, 0.9336, 0.0694, 0.9498, 0.07153, 0.9658, 0.07727, 1.04, 1.078, 1.022, 0.5646, 0.9188, 0.05988, 0.9576, 0.04468, 0.9431, 0.04614, 0.924, 0.04468, 0.9639, 0.06738, 0.934, 0.06921, 0.9609, 0.06122, 0.8909, 0.4817, 0.8914, 0.4821, 0.8914, 0.4827, 0.8904, 0.4827, 0.9459, 0.05011, 0.9473, 0.05518, 0.9581, 0.05389, 0.9348, 0.04614, 0.9431, 0.04614, 0.9576, 0.04468, 0.9188, 0.05988, 1.022, 0.5646, 1.04, 1.078, 0.9515, 0.07458, 0.9421, 0.0744, 0.9332, 0.06934, 0.9581, 0.05389, 0.9473, 0.05518, 0.9459, 0.05011, 0.9609, 0.06122, 0.9604, 0.06708, 0.9341, 0.06921, 0.9604, 0.06708, 0.934, 0.06946, 0.9341, 0.06921, 0.924, 0.06, 0.9548, 0.04254, 0.9357, 0.05853, 0.9515, 0.07458, 0.9335, 0.0694, 0.9518, 0.07153, 0.9639, 0.06738, 0.9515, 0.07458, 0.9339, 0.06934, 0.9658, 0.07727, 0.9336, 0.06958, 0.934, 0.06946, 0.9326, 0.05298, 0.9333, 0.05499, 0.924, 0.04254, 0.9334, 0.04742, 0.9327, 0.04913, 0.924, 0.04254, 0.9576, 0.04468, 0.9609, 0.06067, 0.9608, 0.0603, 0.9608, 0.0603, 0.9609, 0.06067, 0.9341, 0.06921, 0.9515, 0.07458, 0.9338, 0.0694, 0.9568, 0.0705, 0.9576, 0.04468, 0.9626, 0.06012, 0.9639, 0.06738, 0.9341, 0.06921, 0.9626, 0.06012, 0.9576, 0.04468, 0.9334, 0.04742, 0.924, 0.04254, 0.924, 0.04468, 0.9431, 0.04614, 0.9348, 0.04614, 0.924, 0.04468, 0.924, 0.04468, 0.9327, 0.04913, 0.9334, 0.04742, 0.924, 0.04468, 0.9348, 0.04614, 0.9576, 0.04468, 0.9639, 0.06738, 0.9597, 0.07214, 0.9515, 0.07458, 0.9338, 0.06934, 0.9555, 0.07092, 0.934, 0.06946, 0.924, 0.04468, 0.9333, 0.05499, 0.9326, 0.05298, 0.9421, 0.0744, 0.9427, 0.0694, 0.9432, 0.06976, 0.7667, -0.06989, 0.9188, 0.05988, 1.04, 1.078, 0.9334, 0.0694, 0.9453, 0.0708, 0.9658, 0.07727, 0.7667, -0.06989, 1.04, 1.078, 0.9188, 0.05988, 0.9601, 0.06818, 0.934, 0.06927, 0.934, 0.06946, 0.9626, 0.07001, 0.9612, 0.07123, 0.9597, 0.07214, 0.934, 0.06946, 0.9341, 0.06934, 0.9341, 0.06921, 0.9437, 0.04651, 0.9451, 0.04822, 0.9581, 0.05389, 0.9587, 0.05408, 0.9451, 0.04822, 0.9437, 0.04651, 0.9336, 0.06958, 0.9338, 0.06952, 0.934, 0.06946, 0.9639, 0.06738, 0.9585, 0.0697, 0.934, 0.06927, 0.9427, 0.0694, 0.9664, 0.06531, 0.9658, 0.07727, 0.9343, 0.05676, 0.9357, 0.05853, 0.924, 0.04254, 0.9341, 0.06921, 0.9641, 0.06201, 0.9626, 0.06012, 0.9626, 0.06012, 0.9641, 0.06201, 0.9639, 0.06738, 0.9515, 0.07458, 0.9334, 0.0694, 0.9479, 0.07135, 0.9597, 0.07214, 0.9557, 0.07367, 0.9515, 0.07458, 0.9341, 0.04657, 0.9334, 0.04742, 0.924, 0.04468, 0.924, 0.04468, 0.9334, 0.04742, 0.9341, 0.04657, 0.9639, 0.06738, 0.9626, 0.07001, 0.9597, 0.07214, 0.9515, 0.07458, 0.9444, 0.07044, 0.9333, 0.0694, 0.9592, 0.06921, 0.9339, 0.06934, 0.934, 0.06946, 0.924, 0.04468, 0.9357, 0.05853, 0.9343, 0.05676, 0.924, 0.04468, 0.9326, 0.05298, 0.9324, 0.05102, 0.9324, 0.05102, 0.9326, 0.05298, 0.924, 0.04254, 0.9515, 0.07458, 0.9337, 0.0694, 0.9545, 0.07117, 0.9337, 0.0694, 0.9528, 0.07141, 0.9658, 0.07727, 0.9639, 0.06738, 0.9596, 0.06885, 0.934, 0.06927, 0.9658, 0.07727, 0.9334, 0.06958, 0.9336, 0.06958, 0.9515, 0.07458, 0.9463, 0.07489, 0.9421, 0.0744, 0.944, 0.07025, 0.9332, 0.06934, 0.9658, 0.07727, 0.9341, 0.06934, 0.9341, 0.06927, 0.9341, 0.06921, 0.9587, 0.05408, 0.9581, 0.05389, 0.9459, 0.05011, 0.9431, 0.04614, 0.9581, 0.05389, 0.9587, 0.05408, 0.9338, 0.06952, 0.9339, 0.06946, 0.934, 0.06946, 0.9578, 0.07013, 0.9338, 0.06934, 0.934, 0.06946, 0.9357, 0.05853, 0.9374, 0.06, 0.924, 0.04254, 0.9327, 0.04913, 0.9324, 0.05102, 0.924, 0.04254, 0.924, 0.04468, 0.9324, 0.05102, 0.9327, 0.04913, 0.9639, 0.06738, 0.9635, 0.06885, 0.9626, 0.07001, 0.934, 0.06921, 0.9608, 0.06152, 0.9609, 0.06122, 0.9609, 0.06122, 0.9608, 0.06152, 0.9604, 0.06708, 0.934, 0.06946, 0.934, 0.0694, 0.9341, 0.06934, 0.9479, 0.07135, 0.9473, 0.07123, 0.9658, 0.07727, 0.9597, 0.07214, 0.9579, 0.073, 0.9557, 0.07367, 0.9587, 0.05408, 0.9459, 0.05011, 0.9451, 0.04822, 0.9451, 0.04822, 0.9459, 0.05011, 0.9581, 0.05389, 0.9473, 0.05518, 0.947, 0.05487, 0.9459, 0.05011, 0.9459, 0.05011, 0.947, 0.05487, 0.9473, 0.05518, 0.9515, 0.07458, 0.9333, 0.0694, 0.9463, 0.07104, 0.9333, 0.05499, 0.9343, 0.05676, 0.924, 0.04254, 0.924, 0.04468, 0.9343, 0.05676, 0.9333, 0.05499, 0.9453, 0.0708, 0.9333, 0.06934, 0.9658, 0.07727, 0.9639, 0.06738, 0.9603, 0.06781, 0.934, 0.06921, 0.9421, 0.0744, 0.9661, 0.06378, 0.9427, 0.0694, 0.9576, 0.04468, 0.959, 0.05432, 0.9587, 0.05408, 0.9587, 0.05408, 0.959, 0.05432, 0.9576, 0.04468, 0.9348, 0.04614, 0.9341, 0.04657, 0.924, 0.04468, 0.924, 0.04468, 0.9341, 0.04657, 0.9348, 0.04614, 0.9336, 0.06958, 0.9337, 0.06952, 0.9338, 0.06952, 0.9557, 0.07367, 0.9536, 0.07422, 0.9515, 0.07458, 0.9587, 0.05408, 0.9437, 0.04651, 0.9431, 0.04614, 0.9431, 0.04614, 0.9437, 0.04651, 0.9581, 0.05389, 0.9641, 0.06201, 0.9639, 0.06152, 0.9626, 0.06012, 0.9626, 0.06012, 0.9639, 0.06152, 0.9641, 0.06201, 0.7667, -0.06989, 0.8678, 0.007202, 0.9188, 0.05988, 0.7667, -0.06989, 0.9188, 0.05988, 0.8678, 0.007202, 0.9581, 0.05389, 0.9478, 0.0553, 0.9473, 0.05518, 0.9473, 0.05518, 0.9478, 0.0553, 0.9581, 0.05389, 0.9515, 0.07458, 0.9568, 0.0705, 0.9339, 0.06934, 0.9626, 0.07001, 0.9341, 0.0694, 0.9612, 0.07123, 1.04, 1.078, 1.056, 0.6831, 1.022, 0.5646, 1.022, 0.5646, 1.048, 0.6324, 1.04, 1.078, 0.9334, 0.06958, 0.9335, 0.06958, 0.9336, 0.06958, 0.9515, 0.07458, 0.9491, 0.07483, 0.9463, 0.07489, 0.9604, 0.06708, 0.934, 0.06921, 0.934, 0.06946, 0.9421, 0.0744, 0.9432, 0.06976, 0.9332, 0.06934, 0.9609, 0.06067, 0.9609, 0.06122, 0.9341, 0.06921, 0.9639, 0.06738, 0.9609, 0.06122, 0.9609, 0.06067, 0.9639, 0.06738, 0.9341, 0.06927, 0.9635, 0.06885, 0.9332, 0.06934, 0.9427, 0.0694, 0.9658, 0.07727, 0.9341, 0.06927, 0.9637, 0.06812, 0.9341, 0.06921, 0.9639, 0.06738, 0.9339, 0.06934, 0.9585, 0.0697, 0.9639, 0.06738, 0.934, 0.06927, 0.9596, 0.06885, 0.9515, 0.07458, 0.9518, 0.07153, 0.9337, 0.0694, 0.9528, 0.07141, 0.9336, 0.0694, 0.9658, 0.07727, 0.9188, 0.05988, 0.9039, 0.02649, 0.8678, 0.007202, 0.8678, 0.007202, 0.9039, 0.02649, 0.9188, 0.05988, 0.9341, 0.06921, 0.964, 0.06616, 0.9641, 0.06201, 0.9641, 0.06201, 0.964, 0.06616, 0.9639, 0.06738, 0.9339, 0.06934, 0.9578, 0.07013, 0.934, 0.06946, 0.934, 0.0694, 0.962, 0.07062, 0.9341, 0.06934, 0.9339, 0.06946, 0.9589, 0.07257, 0.934, 0.06946, 0.9341, 0.06934, 0.9631, 0.06952, 0.9341, 0.06927, 0.9515, 0.07458, 0.9545, 0.07117, 0.9338, 0.0694, 0.9555, 0.07092, 0.9337, 0.0694, 0.9658, 0.07727, 0.9635, 0.06885, 0.9341, 0.06934, 0.9626, 0.07001, 0.9515, 0.07458, 0.9463, 0.07104, 0.9334, 0.0694, 0.9473, 0.07123, 0.9334, 0.0694, 0.9658, 0.07727, 0.934, 0.06921, 0.9601, 0.06818, 0.934, 0.06946, 0.9463, 0.07489, 0.9441, 0.07471, 0.9421, 0.0744, 0.9515, 0.07458, 0.9488, 0.07141, 0.9335, 0.0694, 0.9498, 0.07153, 0.9335, 0.0694, 0.9658, 0.07727, 0.934, 0.06927, 0.9592, 0.06921, 0.934, 0.06946, 0.9658, 0.07727, 0.9333, 0.06958, 0.9334, 0.06958, 0.9597, 0.07214, 0.9339, 0.06946, 0.9579, 0.073, 0.9333, 0.06934, 0.944, 0.07025, 0.9658, 0.07727, 0.9639, 0.06738, 0.934, 0.06927, 0.9603, 0.06781, 0.9612, 0.07123, 0.934, 0.0694, 0.9597, 0.07214, 0.9491, 0.07483, 0.9335, 0.06958, 0.9463, 0.07489, 0.9463, 0.07489, 0.9333, 0.06958, 0.9441, 0.07471, 0.9333, 0.06958, 0.9453, 0.07483, 0.9334, 0.06958, 0.9334, 0.06958, 0.9481, 0.07489, 0.9335, 0.06958, 0.9336, 0.06958, 0.9526, 0.0744, 0.9337, 0.06952, 0.934, 0.06946, 0.9604, 0.07172, 0.934, 0.0694, 0.9536, 0.07422, 0.9337, 0.06952, 0.9515, 0.07458, 0.9579, 0.073, 0.9338, 0.06952, 0.9557, 0.07367, 0.9338, 0.06952, 0.957, 0.0733, 0.9339, 0.06946, 0.9557, 0.07367, 0.9337, 0.06952, 0.9536, 0.07422, 0.9515, 0.07458, 0.9332, 0.06934, 0.9444, 0.07044, 0.9337, 0.06952, 0.9548, 0.07397, 0.9338, 0.06952, 0.9335, 0.06958, 0.9504, 0.07471, 0.9336, 0.06958, 0.9576, 0.04468, 0.9626, 0.05957, 0.9626, 0.06012, 0.9515, 0.07458, 0.9335, 0.06958, 0.9491, 0.07483, 0.9576, 0.04468, 0.9608, 0.0603, 0.959, 0.05432, 0.9626, 0.06012, 0.9626, 0.05957, 0.9576, 0.04468, 0.9441, 0.07471, 0.9332, 0.06958, 0.9421, 0.0744, 0.9658, 0.07727, 0.9431, 0.07458, 0.9333, 0.06958, 0.959, 0.05432, 0.9608, 0.0603, 0.9341, 0.06921, 0.9515, 0.07458, 0.9479, 0.07135, 0.9488, 0.07141, 0.9335, 0.0694, 0.9479, 0.07135, 0.9658, 0.07727, 0.934, 0.06921, 0.9607, 0.06195, 0.9608, 0.06152, 0.9608, 0.06152, 0.9607, 0.06195, 0.9604, 0.06708, 0.5139, 0.6839, 0.5137, 0.684, 0.5198, 0.684, 0.5198, 0.6839, 0.9073, 0.8959, 0.8893, 0.9099, 0.8893, 0.9099, 0.9073, 0.8959, 0.0, -0.06049, 1.0, -0.06049, 1.0, 1.0, 0.0, 1.0, 0.6252, 0.9977, 0.5999, 0.9993, 0.2359, 0.8242, 0.2371, 0.8241, 0.5016, 0.01709, 0.999, 0.01703, 0.999, 0.5244, 0.5016, 0.5245, 0.0, 1.0, 0.0, 1.0, 1.0, 1.0, 1.0, 1.0, 0.9611, 0.4935, 0.836, 0.000488, 0.836, 0.000488, 0.9611, 0.4935, 0.5921, 0.3516, 0.848, 0.3061, 0.848, 0.3061, 0.5921, 0.3516, 0.871, 0.3201, 0.8649, 0.3119, 0.8649, 0.3119, 0.871, 0.3201, 0.2389, 0.3903, 0.2387, 0.3903, 0.2387, 0.389, 0.2389, 0.389, 0.8119, 0.2106, 0.8119, 0.2106, 0.8119, 0.2106, 0.8119, 0.2106, 0.3997, 0.5614, 0.4446, 0.7713, 0.4446, 0.7713, 0.3997, 0.5614, 0.6658, 0.4937, 0.6658, 0.4937, 0.6423, 0.4937, 0.6423, 0.4937, 0.7379, 0.9781, 0.7671, 0.9692, 0.7671, 0.9692, 0.7379, 0.9781, 0.8655, 0.8889, 0.8654, 0.8889, 0.8654, 0.888, 0.8655, 0.888, 1.0, 1.0, 0.0, 1.0, 0.0, 1.0, 1.0, 1.0, 0.8186, 0.8548, 0.8186, 0.8548, 0.7845, 0.8689, 0.7845, 0.8689, 0.848, 0.3061, 0.848, 0.3061, 0.8649, 0.3119, 0.8649, 0.3119, 0.5197, 0.6887, 0.5139, 0.6887, 0.5139, 0.6839, 0.5197, 0.6839, 0.848, 0.3061, 0.5921, 0.3516, 0.5921, 0.3516, 0.848, 0.3061, 0.2325, 0.3419, 0.2155, 0.276, 0.2155, 0.276, 0.2325, 0.3419, 0.4906, 0.06134, 0.4761, 0.0506, 0.4761, 0.0506, 0.4906, 0.06134, 0.0, 0.0, 0.0, 0.0, 1.0, 0.0, 1.0, 0.0, 0.8654, 0.8889, 0.8653, 0.8889, 0.8653, 0.888, 0.8654, 0.888, 0.5723, 0.3383, 0.5723, 0.3383, 0.5791, 0.3484, 0.5791, 0.3484, 0.4973, 0.5605, 0.0, 0.5605, 0.0, 0.001099, 0.4973, 0.001099, 0.9995, 0.5403, 0.000488, 0.5403, 0.000488, 0.000488, 0.9995, 0.000488, 0.2384, 0.389, 0.239, 0.3893, 0.239, 0.39, 0.2379, 0.39, 0.8651, 0.8886, 0.8652, 0.8881, 0.8654, 0.8881, 0.8655, 0.8886, 1.0, 0.7499, 1.0, 0.9999, 1.0, 0.9999, 1.0, 0.7499, 0.0, 0.0, 0.0, 0.0, 1.0, 0.0, 1.0, 0.0, 0.8655, 0.888, 0.8656, 0.888, 0.8656, 0.8889, 0.8655, 0.8889, 0.9969, 0.5722, 0.9969, 0.9897, 0.9897, 0.9971, 0.2493, 0.8138, 0.2488, 0.8148, 0.8868, 0.7994, 0.8989, 0.7772, -0.08795, 9.242, -13.45, 9.307, -13.45, 9.307, -0.08795, 9.242, 0.5101, 0.5648, 0.9897, 0.5648, 0.9969, 0.5722, 0.5029, 0.5722, 0.5101, 0.5648, 0.5029, 0.9897, 0.9897, 0.9971, 0.5101, 0.9971, 0.5029, 0.9897, 0.6192, 0.5221, 0.6192, 0.5219, 0.6302, 0.5219, 0.6302, 0.5221, 0.6658, 0.472, 0.6423, 0.472, 0.6423, 0.4937, 0.6658, 0.4937, 0.9628, 0.8389, 0.9726, 0.8231, 0.9726, 0.8231, 0.9628, 0.8389, 0.2385, 0.3903, 0.2383, 0.3903, 0.2383, 0.389, 0.2385, 0.389, 0.8653, 0.8889, 0.8651, 0.8886, 0.8655, 0.8886, 0.5921, 0.3516, 0.5921, 0.3516, 0.848, 0.3061, 0.848, 0.3061, 0.8653, 0.8889, 0.8651, 0.8886, 0.8655, 0.8886, 0.0, 1.0, 1.0, 1.0, 1.0, 1.0, 0.0, 1.0, 0.2155, 0.276, 0.2155, 0.276, 0.2325, 0.3419, 0.2325, 0.3419, 0.8912, 0.483, 0.891, 0.483, 0.891, 0.4817, 0.8912, 0.4817, 1.661, -0.1495, 2.049, -1.445, 2.049, -1.445, 1.661, -0.1495, 0.8904, 0.4827, 0.8904, 0.4821, 0.8909, 0.4817, 0.4669, 0.8178, 0.4781, 0.8306, 0.4781, 0.8306, 0.4669, 0.8178, 0.8909, 0.483, 0.8904, 0.4827, 0.8914, 0.4827, 0.2389, 0.3903, 0.2387, 0.3903, 0.2387, 0.389, 0.2389, 0.389, 0.6423, 0.4827, 0.6423, 0.472, 0.6658, 0.472, 0.6658, 0.4827, 0.4557, 0.7995, 0.4557, 0.7995, 0.4446, 0.7713, 0.4446, 0.7713, 0.8653, 0.888, 0.8654, 0.888, 0.8654, 0.8889, 0.8653, 0.8889, 0.2387, 0.3903, 0.2385, 0.3903, 0.2385, 0.389, 0.2387, 0.389, 0.2383, 0.3903, 0.2381, 0.3903, 0.2381, 0.389, 0.2383, 0.389, 0.999, 0.001953, 0.999, 0.01703, 0.5016, 0.01709, 0.5016, 0.002075, 0.2522, 0.8166, 0.2515, 0.8176, 0.947, 0.8588, 0.9628, 0.8389, 0.2387, 0.389, 0.2389, 0.389, 0.2389, 0.3903, 0.2387, 0.3903, 0.9903, 0.777, 0.9832, 0.7999, 0.9832, 0.7999, 0.9903, 0.777, 0.9627, 0.5121, 0.9627, 0.5121, 0.9941, 0.5582, 0.9941, 0.5582, 0.8119, 0.2105, 0.8119, 0.2105, 0.8118, 0.21, 0.8118, 0.21, 0.000488, 0.000488, 0.836, 0.000488, 0.836, 0.000488, 0.000488, 0.000488, 0.919, 0.5292, 0.9187, 0.5479, 0.9187, 0.5479, 0.919, 0.5292, 0.9142, 0.5683, 0.9187, 0.5479, 0.9187, 0.5479, 0.9163, 0.5592, 0.2379, 0.389, 0.2381, 0.389, 0.2381, 0.3903, 0.2379, 0.3903, 0.2384, 0.389, 0.239, 0.3893, 0.239, 0.39, 0.2379, 0.39, 0.2384, 0.3903, 0.2379, 0.39, 0.2384, 0.389, 0.239, 0.39, 0.2385, 0.389, 0.2387, 0.389, 0.2387, 0.3903, 0.2385, 0.3903, 0.2155, 0.276, 0.2155, 0.276, 0.2108, 0.2104, 0.2108, 0.2104, 0.5723, 0.3383, 0.5791, 0.3484, 0.5791, 0.3484, 0.5723, 0.3383, 0.2305, 0.8163, 0.2313, 0.817, 0.4974, 0.8468, 0.4781, 0.8306, 0.2381, 0.389, 0.2383, 0.389, 0.2383, 0.3903, 0.2381, 0.3903, 0.705, 0.8802, 0.7052, 0.8802, 0.7052, 0.8817, 0.705, 0.8817, 0.2384, 0.3903, 0.2379, 0.39, 0.239, 0.39, 0.2384, 0.3903, 0.2379, 0.39, 0.239, 0.39, 0.2384, 0.389, 0.239, 0.3893, 0.239, 0.39, 0.2379, 0.39, 0.2379, 0.3893, 0.2384, 0.389, 0.2379, 0.39, 0.2379, 0.3893, 0.2384, 0.389, 0.2379, 0.39, 0.2379, 0.3893, 0.2384, 0.389, 0.2381, 0.3903, 0.2379, 0.3903, 0.2379, 0.389, 0.2381, 0.389, 0.7045, 0.8817, 0.7042, 0.8817, 0.7042, 0.8802, 0.7045, 0.8802, 0.9897, 0.9971, 0.5029, 0.9897, 0.5101, 0.5648, 0.9969, 0.5722, 0.7045, 0.8802, 0.7047, 0.8802, 0.7047, 0.8817, 0.7045, 0.8817, 0.705, 0.8817, 0.7048, 0.8817, 0.7048, 0.8802, 0.705, 0.8802, 0.9611, 0.4935, 0.9611, 0.4935, 0.836, 0.000488, 0.836, 0.000488, 0.7048, 0.8817, 0.7047, 0.8817, 0.7047, 0.8802, 0.7048, 0.8802, 0.7052, 0.8802, 0.7054, 0.8802, 0.7054, 0.8817, 0.7052, 0.8817, 0.5016, 0.5581, 0.5016, 0.5245, 0.999, 0.5244, 0.999, 0.558, 0.7045, 0.8815, 0.7042, 0.881, 0.7045, 0.8804, 0.7056, 0.8804, 0.7058, 0.881, 0.7056, 0.8815, 0.7056, 0.8802, 0.7058, 0.8802, 0.7058, 0.8817, 0.7056, 0.8817, 0.7045, 0.8804, 0.705, 0.8802, 0.7056, 0.8804, 0.705, 0.8817, 0.7045, 0.8815, 0.7056, 0.8815, 0.4974, 1.0, 0.0, 1.0, 0.0, 0.5604, 0.4974, 0.5604])
me_tailg2.materials.append(mat_01tailg2fakemarquee)
me_tailg2.materials.append(mat_02tailg2snap)
me_tailg2.materials.append(mat_03tailg2smokedglass)
me_tailg2.materials.append(mat_04tailg2bezel)
me_tailg2.materials.append(mat_tailg2black)
me_tailg2.materials.append(mat_tailg2side)
me_tailg2.materials.append(mat_tailg2front)
me_tailg2.materials.append(mat_tailg2flatmarquee)
me_tailg2.materials.append(mat_tailg2floor)
me_tailg2.materials.append(mat_tailg2misc)
me_tailg2.materials.append(mat_tailg2red)
me_tailg2.materials.append(mat_tailg2silver)
me_tailg2.use_remesh_fix_poles = True
me_tailg2.use_remesh_preserve_attributes = False
me_tailg2.update()

# ---- objects
ob_tailg2 = bpy.data.objects.new('tailg2', me_tailg2)

# ---- transforms, parenting, visibility, modifiers, constraints
ob_tailg2.location = (0.3417, -0.8587, 0.7823)
ob_tailg2.rotation_euler = (1.571, 0.0, 0.0)
_m = ob_tailg2.modifiers.new('Auto Smooth', 'NODES')
_m.node_group = ng_auto_smooth
_gi = [s.identifier for s in ng_auto_smooth.interface.items_tree if s.item_type == 'SOCKET' and s.in_out == 'INPUT']
_m[_gi[1]] = 1.047  # Angle
_m = ob_tailg2.modifiers.new('WeightedNormal', 'WEIGHTED_NORMAL')
_m.keep_sharp = True

# ---- collection membership
scene.collection.objects.link(ob_tailg2)

# ---- scene / render settings (as saved in the file)
scene.frame_start = 1; scene.frame_end = 250; scene.frame_set(1)
scene.render.engine = 'BLENDER_EEVEE_NEXT'
scene.cycles.use_denoising = False
scene.cycles.samples = 128
scene.cycles.sampling_pattern = 'TABULATED_SOBOL'
scene.cycles.use_adaptive_sampling = False
scene.cycles.use_light_tree = False
scene.view_settings.view_transform = 'Filmic'
bpy.context.view_layer.update()

# ---- added for rendering (the .blend has no active camera and no usable light): camera, sun
cam_auto = bpy.data.cameras.new('AutoCamera')
cam_auto.lens = 50.0
cam_auto.sensor_width = 36.0
cam_auto.clip_end = 1000.0
ob_auto_camera = bpy.data.objects.new('AutoCamera', cam_auto)
scene.collection.objects.link(ob_auto_camera)
ob_auto_camera.location = (2.31348, -3.05648, 2.26699)
ob_auto_camera.rotation_euler = (1.09748, -7.21219e-08, 0.694738)
scene.camera = ob_auto_camera
light_auto_sun = bpy.data.lights.new('AutoSun', 'SUN')
light_auto_sun.energy = 3.0
light_auto_sun.angle = 0.0523599
ob_auto_sun = bpy.data.objects.new('AutoSun', light_auto_sun)
scene.collection.objects.link(ob_auto_sun)
ob_auto_sun.rotation_euler = (0.872665, 0.174533, 0.523599)
bpy.context.view_layer.update()
